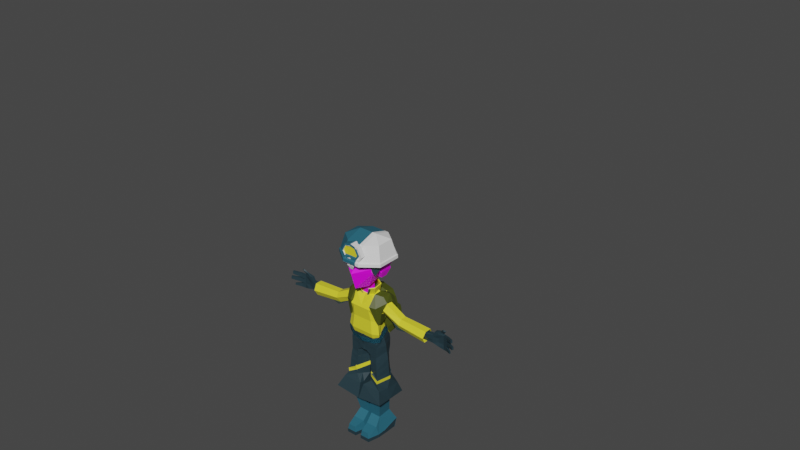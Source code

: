 # Source: MC.blend  (saved by Blender 2.83.18; exported with 4.5.12 LTS)
import bpy
from mathutils import Matrix  # noqa: F401  (used for matrix-valued properties, if any)

bpy.ops.wm.read_factory_settings(use_empty=True)
scene = bpy.context.scene
scene.name = 'Scene'

# ---- collections
col_collection = bpy.data.collections.new('Collection'); scene.collection.children.link(col_collection)

# ---- images (referenced by path relative to the original .blend; pixels are not part of the script)
import os
ASSET_DIR = os.environ.get("B2B_ASSET_DIR", "")  # directory of the original .blend (textures are referenced by path, not embedded)
HERE = os.path.dirname(os.path.abspath(__file__))  # packed textures are extracted next to this script under _unpacked/

def load_image(name, relpath, width, height, colorspace="sRGB"):
    """Load a texture the original file referenced (path relative to the .blend, or extracted next to this script)."""
    p = next((c for c in (os.path.join(HERE, relpath), os.path.join(ASSET_DIR, relpath)) if relpath and os.path.exists(c)), "")
    if p:
        img = bpy.data.images.load(p, check_existing=True)
        img.name = name
    else:  # same state as the original file: an image datablock whose file is absent (Cycles renders it pink)
        img = bpy.data.images.new(name, width, height)
        img.source = "FILE"
        img.filepath = "//" + (relpath or name)
    img.colorspace_settings.name = colorspace
    return img
img_textura_001 = load_image('textura.001', 'texturaCara.png', 1024, 1024, 'sRGB')

# ---- materials (node trees are filled in below, after node groups)
mat_azul = bpy.data.materials.new('azul')
mat_azul.use_transparent_shadow = False
mat_amarillo = bpy.data.materials.new('amarillo')
mat_amarillo.use_transparent_shadow = False
mat_azulverde = bpy.data.materials.new('azulVerde')
mat_azulverde.use_transparent_shadow = False
mat_piel = bpy.data.materials.new('piel')
mat_piel.use_transparent_shadow = False
mat_verde = bpy.data.materials.new('verde')
mat_verde.use_transparent_shadow = False

# ---- material node trees
mat_azul.use_nodes = True; mat_azul.node_tree.nodes.clear()
_N = mat_azul.node_tree.nodes; _L = mat_azul.node_tree.links
n0 = _N.new('ShaderNodeBsdfPrincipled'); n0.name = 'Principled BSDF'; n0.location = (10, 300)
n0.distribution = 'GGX'
n0.subsurface_method = 'BURLEY'
n0.inputs[0].default_value = (0.01755, 0.04017, 0.05141, 1.0)
n0.inputs[3].default_value = 1.45
n0.inputs[27].default_value = (0.0, 0.0, 0.0, 1.0)
n0.inputs[28].default_value = 1.0
n1 = _N.new('ShaderNodeOutputMaterial'); n1.name = 'Material Output'; n1.location = (300, 300)
_L.new(n0.outputs[0], n1.inputs[0])
n1.is_active_output = True
mat_amarillo.use_nodes = True; mat_amarillo.node_tree.nodes.clear()
_N = mat_amarillo.node_tree.nodes; _L = mat_amarillo.node_tree.links
n0 = _N.new('ShaderNodeBsdfPrincipled'); n0.name = 'Principled BSDF'; n0.location = (10, 300)
n0.distribution = 'GGX'
n0.subsurface_method = 'BURLEY'
n0.inputs[0].default_value = (0.8, 0.7375, 0.03243, 1.0)
n0.inputs[3].default_value = 1.45
n0.inputs[27].default_value = (0.0, 0.0, 0.0, 1.0)
n0.inputs[28].default_value = 1.0
n1 = _N.new('ShaderNodeOutputMaterial'); n1.name = 'Material Output'; n1.location = (300, 300)
_L.new(n0.outputs[0], n1.inputs[0])
n1.is_active_output = True
mat_azulverde.use_nodes = True; mat_azulverde.node_tree.nodes.clear()
_N = mat_azulverde.node_tree.nodes; _L = mat_azulverde.node_tree.links
n0 = _N.new('ShaderNodeBsdfPrincipled'); n0.name = 'Principled BSDF'; n0.location = (10, 300)
n0.distribution = 'GGX'
n0.subsurface_method = 'BURLEY'
n0.inputs[0].default_value = (0.02106, 0.1296, 0.1878, 1.0)
n0.inputs[3].default_value = 1.45
n0.inputs[27].default_value = (0.0, 0.0, 0.0, 1.0)
n0.inputs[28].default_value = 1.0
n1 = _N.new('ShaderNodeOutputMaterial'); n1.name = 'Material Output'; n1.location = (300, 300)
_L.new(n0.outputs[0], n1.inputs[0])
n1.is_active_output = True
mat_piel.use_nodes = True; mat_piel.node_tree.nodes.clear()
_N = mat_piel.node_tree.nodes; _L = mat_piel.node_tree.links
n0 = _N.new('ShaderNodeOutputMaterial'); n0.name = 'Material Output'; n0.location = (73, 420)
n1 = _N.new('ShaderNodeBsdfPrincipled'); n1.name = 'Principled BSDF'; n1.location = (-217, 420)
n1.distribution = 'GGX'
n1.subsurface_method = 'BURLEY'
n1.inputs[3].default_value = 1.45
n1.inputs[27].default_value = (0.0, 0.0, 0.0, 1.0)
n1.inputs[28].default_value = 1.0
n2 = _N.new('ShaderNodeTexImage'); n2.name = 'Image Texture'; n2.location = (-593, 354)
n2.image = img_textura_001
_L.new(n1.outputs[0], n0.inputs[0])
_L.new(n2.outputs[0], n1.inputs[0])
n0.is_active_output = True
mat_verde.use_nodes = True; mat_verde.node_tree.nodes.clear()
_N = mat_verde.node_tree.nodes; _L = mat_verde.node_tree.links
n0 = _N.new('ShaderNodeBsdfPrincipled'); n0.name = 'Principled BSDF'; n0.location = (10, 300)
n0.distribution = 'GGX'
n0.subsurface_method = 'BURLEY'
n0.inputs[0].default_value = (0.06679, 0.08115, 0.006576, 1.0)
n0.inputs[3].default_value = 1.45
n0.inputs[27].default_value = (0.0, 0.0, 0.0, 1.0)
n0.inputs[28].default_value = 1.0
n1 = _N.new('ShaderNodeOutputMaterial'); n1.name = 'Material Output'; n1.location = (300, 300)
_L.new(n0.outputs[0], n1.inputs[0])
n1.is_active_output = True

# ---- world
world_world = bpy.data.worlds.new('World'); scene.world = world_world
world_world.use_nodes = True; world_world.node_tree.nodes.clear()
_N = world_world.node_tree.nodes; _L = world_world.node_tree.links
n0 = _N.new('ShaderNodeOutputWorld'); n0.name = 'World Output'; n0.location = (300, 300)
n1 = _N.new('ShaderNodeBackground'); n1.name = 'Background'; n1.location = (10, 300)
n1.inputs[0].default_value = (0.05088, 0.05088, 0.05088, 1.0)
_L.new(n1.outputs[0], n0.inputs[0])
n0.is_active_output = True
world_world.color = (0.05088, 0.05088, 0.05088)
world_world.use_sun_shadow = False
world_world.sun_shadow_jitter_overblur = 0.0

# ---- meshes
me_cube_001 = bpy.data.meshes.new('Cube.001')
me_cube_001.from_pydata([(-0.002573, 0.117, 0.08701), (-0.003047, -0.007637, 0.0524), (-0.003183, -0.000736, 0.02504), (-0.1125, 0.117, 0.08701), (-0.1131, 0.09296, 0.02504), (-0.113, -0.007637, 0.0524), (-0.1131, -0.007637, 0.02504), (-0.0919, -0.1512, 0.02504), (-0.02439, -0.1512, 0.02504), (-0.005235, -0.06736, 0.02504), (-0.01307, -0.02843, 0.1625), (-0.0863, -0.02843, 0.1625), (-0.01305, 0.07387, 0.1702), (-0.08628, 0.07387, 0.1702), (-0.02494, -0.05538, 0.2873), (-0.1121, -0.05538, 0.2873), (-0.02494, 0.04702, 0.2811), (-0.1121, 0.04702, 0.2811), (-0.01528, -0.07873, 0.1095), (-0.09922, -0.07873, 0.1095), (-0.02426, -0.1512, 0.05241), (-0.09177, -0.1512, 0.05241), (-0.03075, -0.1495, 0.09146), (-0.08431, -0.1495, 0.09146), (-0.1111, -0.06736, 0.02504), (-0.005133, -0.06736, 0.04932), (-0.111, -0.06736, 0.04932), (-0.02206, -0.1517, 0.02504), (-0.02193, -0.1517, 0.05241), (-0.002908, -0.06789, 0.02504), (-0.002805, -0.06789, 0.04932), (-0.002849, -0.06744, 0.02503), (-0.0007964, -0.0008133, 0.02503), (-0.002747, -0.06744, 0.04931), (-0.0006606, -0.007715, 0.05239), (-0.1155, -0.007799, 0.02504), (-0.09428, -0.1513, 0.02504), (-0.09415, -0.1513, 0.05241), (-0.1154, -0.007799, 0.0524), (-0.1134, -0.06752, 0.02504), (-0.1133, -0.06752, 0.04932), (-0.02439, -0.1536, 0.05241), (-0.09203, -0.1536, 0.02504), (-0.0919, -0.1536, 0.05241), (-0.02206, -0.1541, 0.05241), (0.0, 0.117, 0.08701), (-0.1155, 0.0928, 0.02504), (-0.02219, -0.1541, 0.02504), (-0.09441, -0.1537, 0.02504), (-0.003183, 0.09296, 0.02504), (-0.0007952, 0.09296, 0.02504), (-0.1149, 0.1168, 0.08701), (-0.02452, -0.1536, 0.02504), (-0.09428, -0.1537, 0.05241), (-0.003233, 0.09519, 0.02418), (-0.1132, 0.09519, 0.02418), (-0.002623, 0.1192, 0.08615), (-0.1125, 0.1192, 0.08615), (0.0, 0.1192, 0.08615), (-0.0008457, 0.09519, 0.02418), (-0.1149, 0.119, 0.08615), (-0.1155, 0.09503, 0.02418), (-0.001325, -0.144, 0.3461), (-0.1875, -0.144, 0.3646), (-0.007574, 0.1202, 0.3354), (-0.1636, 0.1202, 0.3354), (-0.1515, -0.1068, 0.4416), (-0.01345, 0.08555, 0.4175), (-0.03597, 0.06161, 0.483), (-0.02491, 0.06326, 0.6765), (-0.01402, -0.005051, 0.4734), (-0.06438, -0.08085, 0.4819), (-0.05333, -0.07644, 0.6564), (-0.1231, -0.09367, 0.4824), (-0.1027, -0.07691, 0.6699), (-0.1457, 0.01101, 0.4842), (-0.1291, 0.002756, 0.6946), (-0.1044, 0.06964, 0.4869), (-0.09338, 0.07743, 0.6971), (-0.0332, 0.05625, 0.5331), (-0.03044, 0.05419, 0.5858), (-0.02768, 0.05411, 0.6421), (-0.01503, -0.01124, 0.6306), (-0.008488, -0.009178, 0.579), (-0.01125, -0.007115, 0.5262), (-0.05609, -0.07758, 0.6288), (-0.05886, -0.07841, 0.5787), (-0.06162, -0.07671, 0.5277), (-0.1078, -0.08122, 0.6317), (-0.1129, -0.08516, 0.5792), (-0.118, -0.08641, 0.528), (-0.1375, 0.004819, 0.6425), (-0.1402, 0.006882, 0.5897), (-0.143, 0.008946, 0.537), (-0.09615, 0.06279, 0.6459), (-0.09891, 0.06222, 0.5897), (-0.1017, 0.06428, 0.537), (-0.1557, -0.02273, 0.4255), (-0.1515, 0.08555, 0.4175), (-0.01345, -0.1068, 0.4416), (-0.01129, -0.02273, 0.4277), (-0.004208, -0.02215, 0.3412), (-0.1769, -0.02647, 0.3516), (-0.02406, 0.06748, 0.7253), (-0.1027, -0.07715, 0.6985), (-0.1291, -0.004544, 0.7499), (-0.09338, 0.07903, 0.7561), (-0.01674, 0.07131, 0.728), (-0.05333, -0.07931, 0.7589), (-0.1027, -0.0774, 0.7712), (-0.1173, -0.01468, 0.8152), (-0.09338, 0.05838, 0.8436), (-0.02515, -0.08077, 0.7678), (-0.03811, 0.02371, 0.8631), (-0.02933, -0.07917, 0.8328), (-0.05643, -0.07537, 0.8327), (-0.09487, -0.07367, 0.8329), (-0.1062, -0.02596, 0.8483), (-0.08761, 0.02887, 0.8631), (-2.277e-35, 0.07046, 0.7343), (-6.743e-18, -0.08173, 0.8327), (-2.398e-34, 0.01938, 0.8631), (-0.02, -0.08099, 0.7043), (-0.1112, -0.0206, 0.8276), (-0.0902, 0.04203, 0.8548), (-0.05504, -0.07737, 0.7859), (-0.09839, -0.07479, 0.7914), (2.234e-19, -0.08362, 0.7045), (-0.01227, -0.0133, 0.659), (-0.05333, -0.07802, 0.6812), (-0.01227, -0.01704, 0.6856), (-0.01253, -0.0708, 0.4356), (-0.04281, -0.04839, 0.4783), (-0.04005, -0.04691, 0.527), (-0.03729, -0.04876, 0.5788), (-0.03851, -0.04917, 0.6296), (-0.1224, -0.01066, 0.7898), (-0.09338, 0.06786, 0.8067), (-0.1027, -0.07709, 0.7399), (-0.02154, -0.08079, 0.7172), (-0.03574, -0.04951, 0.6575), (-0.03574, -0.0517, 0.6831), (-0.05333, -0.07777, 0.7263), (-0.01669, -0.05348, 0.704), (2.756e-19, -0.08392, 0.76), (-0.02269, -0.08054, 0.7356), (3.948e-19, -0.08065, 0.7429), (-0.02499, 0.02828, 0.4782), (-0.02223, 0.02457, 0.5296), (-0.01946, 0.0225, 0.5824), (-0.02135, 0.02144, 0.6365), (-0.01237, 0.03141, 0.4226), (-0.01859, 0.02498, 0.6647), (-0.01844, 0.02555, 0.7098), (-0.01227, -0.01791, 0.6988), (1.432e-19, -0.04015, 0.7101), (4.649e-20, -0.01328, 0.713), (-0.01849, 0.02536, 0.6917), (0.0, 0.02373, 0.7139), (-4.364e-34, 0.05926, 0.8327), (-0.08611, 0.04814, 0.8795), (-0.1024, 0.01839, 0.8732), (-0.1245, -0.0699, 0.8388), (-0.08744, -0.08358, 0.8219), (-0.09232, 0.05948, 0.8414), (-0.1024, 0.027, 0.8334), (-0.125, -0.06038, 0.7993), (-0.08754, -0.07497, 0.7821), (0.0009726, -0.1018, 0.8194), (0.0009726, -0.09325, 0.7796), (0.0002674, 0.05269, 0.8811), (0.0002674, 0.06265, 0.8442), (-0.08869, 0.05195, 0.8808), (-0.107, 0.01982, 0.8737), (-0.129, -0.07139, 0.8385), (-0.08905, -0.08797, 0.8209), (-0.09519, 0.0631, 0.8427), (-0.107, 0.02839, 0.8339), (-0.129, -0.06282, 0.7988), (-0.08905, -0.0794, 0.7812), (0.0, -0.1064, 0.8184), (0.0, -0.09782, 0.7786), (0.0, 0.05727, 0.8824), (0.0, 0.06723, 0.8455), (-0.1144, -0.08373, 0.4849), (-0.07622, -0.07758, 0.5435), (-0.1203, -0.08215, 0.5106), (-0.1381, 0.008787, 0.5127), (-0.1347, 0.008729, 0.4869), (-0.1024, 0.05686, 0.5125), (-0.09782, 0.05739, 0.4868), (-0.04298, 0.05252, 0.5469), (-0.03708, 0.05055, 0.5212), (-0.02081, -0.009478, 0.5695), (-0.01985, -0.01034, 0.5436), (-0.0697, -0.06994, 0.5162), (-0.1233, -0.09474, 0.4826), (-0.06845, -0.08959, 0.543), (-0.1267, -0.09474, 0.5084), (-0.1519, 0.01173, 0.5108), (-0.1485, 0.01173, 0.485), (-0.1076, 0.07018, 0.5118), (-0.1042, 0.07018, 0.486), (-0.03297, 0.06273, 0.5476), (-0.02957, 0.06273, 0.5219), (-0.006689, -0.01175, 0.5703), (-0.005809, -0.01303, 0.5444), (-0.06257, -0.08234, 0.5156)], [(100, 101)], [(0, 3, 13, 12), (2, 49, 50, 32), (25, 9, 31, 33), (5, 3, 51, 38), (10, 12, 16, 14), (3, 5, 11, 13), (1, 0, 12, 10), (16, 17, 65, 64), (13, 11, 15, 17), (11, 10, 14, 15), (12, 13, 17, 16), (19, 26, 21, 23), (1, 10, 18, 25), (10, 11, 19, 18), (11, 5, 26, 19), (21, 20, 22, 23), (18, 19, 23, 22), (25, 18, 22, 20), (4, 49, 2, 6), (25, 20, 28, 30), (20, 21, 43, 41), (4, 6, 35, 46), (6, 24, 39, 35), (24, 6, 2, 9, 8, 7), (29, 30, 28, 27), (27, 28, 44, 47), (9, 25, 30, 29), (8, 9, 29, 27), (34, 33, 31, 32), (2, 1, 34, 32), (9, 2, 32, 31), (1, 25, 33, 34), (32, 50, 45, 34), (0, 1, 34, 45), (46, 35, 38, 51), (35, 39, 40, 38), (36, 37, 40, 39), (26, 5, 38, 40), (21, 26, 40, 37), (28, 20, 41, 44), (24, 7, 36, 39), (7, 8, 52, 42), (21, 37, 53, 43), (37, 36, 48, 53), (36, 7, 42, 48), (8, 27, 47, 52), (51, 3, 57, 60), (49, 4, 55, 54), (45, 50, 59, 58), (42, 52, 41, 43), (41, 52, 47, 44), (42, 43, 53, 48), (55, 57, 56, 54), (54, 56, 58, 59), (57, 55, 61, 60), (46, 51, 60, 61), (50, 49, 54, 59), (3, 0, 56, 57), (4, 46, 61, 55), (0, 45, 58, 56), (14, 16, 64, 62), (15, 14, 62, 63), (63, 62, 99, 66), (64, 65, 98, 67), (150, 152, 128, 82), (135, 140, 72, 85), (85, 72, 74, 88), (88, 74, 76, 91), (78, 76, 105, 106), (91, 76, 78, 94), (94, 78, 69, 81), (73, 75, 97, 66), (77, 96, 79, 68), (96, 95, 80, 79), (95, 94, 81, 80), (75, 93, 96, 77), (93, 92, 95, 96), (92, 91, 94, 95), (73, 90, 93, 75), (90, 89, 92, 93), (89, 88, 91, 92), (71, 87, 90, 73), (87, 86, 89, 90), (86, 85, 88, 89), (132, 133, 87, 71), (133, 134, 86, 87), (134, 135, 85, 86), (147, 148, 84, 70), (148, 149, 83, 84), (149, 150, 82, 83), (17, 15, 63, 102, 65), (102, 63, 66, 97), (99, 62, 64, 67, 151, 100, 131), (98, 65, 102, 97), (71, 73, 66, 99), (75, 77, 98, 97), (77, 68, 67, 98), (147, 70, 100, 151), (132, 71, 99, 131), (74, 72, 129, 104), (69, 78, 106, 103), (76, 74, 104, 105), (141, 143, 122, 129), (137, 136, 110, 111), (138, 142, 108, 109), (80, 81, 150, 149), (136, 138, 109, 110), (124, 123, 117, 118), (126, 125, 115, 116), (113, 114, 120, 121), (123, 126, 116, 117), (125, 112, 114, 115), (144, 159, 121, 120), (79, 80, 149, 148), (139, 145, 108, 142), (114, 112, 144, 120), (110, 109, 126, 123), (109, 108, 125, 126), (111, 110, 123, 124), (108, 145, 112, 125), (141, 129, 72, 140), (130, 141, 140, 128), (122, 139, 142, 129), (105, 104, 138, 136), (103, 106, 137, 107), (68, 147, 151, 67), (104, 129, 142, 138), (106, 105, 136, 137), (130, 154, 143, 141), (70, 132, 131, 100), (83, 82, 135, 134), (84, 83, 134, 133), (70, 84, 133, 132), (82, 128, 140, 135), (127, 146, 145, 139, 122), (146, 144, 112, 145), (68, 79, 148, 147), (81, 69, 152, 150), (153, 158, 156, 154), (156, 155, 143, 154), (155, 127, 122, 143), (107, 119, 158, 153, 103), (158, 119, 159, 144, 146, 127, 155, 156), (103, 153, 157, 152, 69), (152, 157, 130, 128), (157, 153, 154, 130), (114, 113, 118, 117, 116, 115), (107, 137, 111, 159, 119), (111, 124, 118, 113, 121, 159), (162, 163, 167, 166), (161, 162, 166, 165), (160, 161, 165, 164), (167, 163, 168, 169), (160, 164, 171, 170), (174, 178, 179, 175), (173, 177, 178, 174), (172, 176, 177, 173), (179, 181, 180, 175), (172, 182, 183, 176), (161, 160, 172, 173), (162, 161, 173, 174), (163, 162, 174, 175), (164, 165, 177, 176), (165, 166, 178, 177), (166, 167, 179, 178), (169, 168, 180, 181), (167, 169, 181, 179), (168, 163, 175, 180), (170, 171, 183, 182), (160, 170, 182, 172), (171, 164, 176, 183), (186, 185, 195, 184), (186, 184, 188, 187), (187, 188, 190, 189), (189, 190, 192, 191), (191, 192, 194, 193), (193, 194, 195, 185), (198, 196, 207, 197), (198, 199, 200, 196), (199, 201, 202, 200), (201, 203, 204, 202), (203, 205, 206, 204), (205, 197, 207, 206), (186, 187, 199, 198), (187, 189, 201, 199), (190, 188, 200, 202), (189, 191, 203, 201), (192, 190, 202, 204), (191, 193, 205, 203), (194, 192, 204, 206), (195, 194, 206, 207), (185, 186, 198, 197), (184, 195, 207, 196), (188, 184, 196, 200), (193, 185, 197, 205)])
me_cube_001.polygons.foreach_set('material_index', [2, 0, 0, 2, 2, 2, 2, 0, 2, 2, 2, 2, 2, 2, 2, 2, 2, 2, 0, 2, 2, 0, 0, 0, 0, 0, 2, 0, 0, 0, 0, 2, 0, 2, 0, 0, 0, 2, 2, 2, 0, 0, 2, 0, 0, 0, 2, 0, 2, 0, 0, 0, 0, 2, 2, 2, 0, 2, 0, 2, 0, 0, 0, 0, 0, 0, 0, 0, 0, 0, 0, 0, 0, 0, 0, 0, 0, 0, 0, 0, 0, 0, 0, 0, 0, 0, 0, 0, 0, 0, 0, 0, 0, 0, 0, 0, 0, 0, 0, 0, 0, 0, 0, 0, 0, 0, 0, 0, 0, 0, 0, 0, 0, 0, 0, 0, 0, 0, 0, 0, 0, 0, 0, 0, 0, 0, 0, 0, 0, 0, 0, 0, 0, 0, 0, 0, 0, 0, 0, 0, 0, 0, 0, 0, 0, 0, 0, 0, 0, 2, 2, 2, 2, 2, 2, 2, 2, 2, 2, 0, 0, 0, 0, 0, 0, 2, 0, 0, 2, 0, 0, 0, 0, 0, 0, 0, 1, 1, 1, 1, 1, 1, 1, 0, 0, 0, 0, 0, 0, 0, 1, 0, 0, 0, 1])
_uv = me_cube_001.uv_layers.new(name='UVMap')
_uv.uv.foreach_set('vector', [0.625, 0.5, 0.625, 0.25, 0.625, 0.25, 0.625, 0.5, 0.0, 0.0, 0.375, 0.5, 0.375, 0.5, 0.0, 0.0, 0.625, 0.75, 0.0, 0.0, 0.0, 0.0, 0.625, 0.75, 0.625, 0.0, 0.625, 0.25, 0.625, 0.25, 0.625, 0.0, 0.625, 0.75, 0.625, 0.5, 0.625, 0.5, 0.625, 0.75, 0.625, 0.25, 0.625, 0.0, 0.625, 0.0, 0.625, 0.25, 0.625, 0.75, 0.625, 0.5, 0.625, 0.5, 0.625, 0.75, 0.625, 0.5, 0.625, 0.25, 0.625, 0.25, 0.625, 0.5, 0.625, 0.25, 0.625, 0.0, 0.625, 0.0, 0.625, 0.25, 0.875, 0.75, 0.625, 0.75, 0.625, 0.75, 0.875, 0.75, 0.625, 0.5, 0.625, 0.25, 0.625, 0.25, 0.625, 0.5, 0.625, 0.0, 0.625, 0.0, 0.625, 0.0, 0.625, 0.0, 0.625, 0.75, 0.625, 0.75, 0.625, 0.75, 0.625, 0.75, 0.625, 0.75, 0.875, 0.75, 0.875, 0.75, 0.625, 0.75, 0.625, 0.0, 0.625, 0.0, 0.625, 0.0, 0.625, 0.0, 0.875, 0.75, 0.625, 0.75, 0.625, 0.75, 0.875, 0.75, 0.625, 0.75, 0.875, 0.75, 0.875, 0.75, 0.625, 0.75, 0.625, 0.75, 0.625, 0.75, 0.625, 0.75, 0.625, 0.75, 0.375, 0.25, 0.375, 0.5, 0.0, 0.0, 0.0, 0.0, 0.625, 0.75, 0.625, 0.75, 0.625, 0.75, 0.625, 0.75, 0.625, 0.75, 0.875, 0.75, 0.875, 0.75, 0.625, 0.75, 0.375, 0.25, 0.0, 0.0, 0.0, 0.0, 0.375, 0.25, 0.0, 0.0, 0.0, 0.0, 0.0, 0.0, 0.0, 0.0, 0.0, 0.0, 0.0, 0.0, 0.0, 0.0, 0.0, 0.0, 0.0, 0.0, 0.0, 0.0, 0.0, 0.0, 0.625, 0.75, 0.625, 0.75, 0.0, 0.0, 0.0, 0.0, 0.625, 0.75, 0.625, 0.75, 0.0, 0.0, 0.0, 0.0, 0.625, 0.75, 0.625, 0.75, 0.0, 0.0, 0.0, 0.0, 0.0, 0.0, 0.0, 0.0, 0.0, 0.0, 0.625, 0.75, 0.625, 0.75, 0.0, 0.0, 0.0, 0.0, 0.0, 0.0, 0.625, 0.75, 0.625, 0.75, 0.0, 0.0, 0.0, 0.0, 0.0, 0.0, 0.0, 0.0, 0.0, 0.0, 0.625, 0.75, 0.625, 0.75, 0.625, 0.75, 0.625, 0.75, 0.0, 0.0, 0.375, 0.5, 0.625, 0.5, 0.625, 0.75, 0.625, 0.5, 0.625, 0.75, 0.625, 0.75, 0.625, 0.5, 0.375, 0.25, 0.0, 0.0, 0.625, 0.0, 0.625, 0.25, 0.0, 0.0, 0.0, 0.0, 0.625, 0.0, 0.625, 0.0, 0.0, 0.0, 0.625, 0.0, 0.625, 0.0, 0.0, 0.0, 0.625, 0.0, 0.625, 0.0, 0.625, 0.0, 0.625, 0.0, 0.625, 0.0, 0.625, 0.0, 0.625, 0.0, 0.625, 0.0, 0.625, 0.75, 0.625, 0.75, 0.625, 0.75, 0.625, 0.75, 0.0, 0.0, 0.0, 0.0, 0.0, 0.0, 0.0, 0.0, 0.0, 0.0, 0.0, 0.0, 0.0, 0.0, 0.0, 0.0, 0.625, 0.0, 0.625, 0.0, 0.625, 0.0, 0.625, 0.0, 0.625, 0.0, 0.0, 0.0, 0.0, 0.0, 0.625, 0.0, 0.0, 0.0, 0.0, 0.0, 0.0, 0.0, 0.0, 0.0, 0.0, 0.0, 0.0, 0.0, 0.0, 0.0, 0.0, 0.0, 0.625, 0.25, 0.625, 0.25, 0.625, 0.25, 0.625, 0.25, 0.375, 0.5, 0.375, 0.25, 0.375, 0.25, 0.375, 0.5, 0.625, 0.5, 0.375, 0.5, 0.375, 0.5, 0.625, 0.5, 0.0, 0.0, 0.0, 0.0, 0.625, 0.75, 0.625, 0.0, 0.625, 0.75, 0.0, 0.0, 0.0, 0.0, 0.625, 0.75, 0.0, 0.0, 0.625, 0.0, 0.625, 0.0, 0.0, 0.0, 0.375, 0.25, 0.625, 0.25, 0.625, 0.5, 0.375, 0.5, 0.375, 0.5, 0.625, 0.5, 0.625, 0.5, 0.375, 0.5, 0.625, 0.25, 0.375, 0.25, 0.375, 0.25, 0.625, 0.25, 0.375, 0.25, 0.625, 0.25, 0.625, 0.25, 0.375, 0.25, 0.375, 0.5, 0.375, 0.5, 0.375, 0.5, 0.375, 0.5, 0.625, 0.25, 0.625, 0.5, 0.625, 0.5, 0.625, 0.25, 0.375, 0.25, 0.375, 0.25, 0.375, 0.25, 0.375, 0.25, 0.625, 0.5, 0.625, 0.5, 0.625, 0.5, 0.625, 0.5, 0.625, 0.75, 0.625, 0.5, 0.625, 0.5, 0.625, 0.75, 0.875, 0.75, 0.625, 0.75, 0.625, 0.75, 0.875, 0.75, 0.875, 0.75, 0.625, 0.75, 0.625, 0.75, 0.875, 0.75, 0.625, 0.5, 0.625, 0.25, 0.625, 0.25, 0.625, 0.5, 0.9167, 0.875, 0.9167, 1.0, 0.8333, 1.0, 0.8333, 0.875, 0.738, 0.875, 0.738, 1.0, 0.6667, 1.0, 0.6667, 0.875, 0.6667, 0.875, 0.6667, 1.0, 0.5, 1.0, 0.5, 0.875, 0.5, 0.875, 0.5, 1.0, 0.3333, 1.0, 0.3333, 0.875, 0.1667, 1.0, 0.3333, 1.0, 0.3333, 1.0, 0.1667, 1.0, 0.3333, 0.875, 0.3333, 1.0, 0.1667, 1.0, 0.1667, 0.875, 0.1667, 0.875, 0.1667, 1.0, -8.941e-08, 1.0, -8.941e-08, 0.875, 0.5, 0.5, 0.3333, 0.5, 0.0, 0.0, 0.875, 0.75, 0.1667, 0.5, 0.1667, 0.625, -8.941e-08, 0.625, -8.941e-08, 0.5, 0.1667, 0.625, 0.1667, 0.75, -8.941e-08, 0.75, -8.941e-08, 0.625, 0.1667, 0.75, 0.1667, 0.875, -8.941e-08, 0.875, -8.941e-08, 0.75, 0.3333, 0.5, 0.3333, 0.625, 0.1667, 0.625, 0.1667, 0.5, 0.3333, 0.625, 0.3333, 0.75, 0.1667, 0.75, 0.1667, 0.625, 0.3333, 0.75, 0.3333, 0.875, 0.1667, 0.875, 0.1667, 0.75, 0.5, 0.5, 0.5, 0.625, 0.3333, 0.625, 0.3333, 0.5, 0.5, 0.625, 0.5, 0.75, 0.3333, 0.75, 0.3333, 0.625, 0.5, 0.75, 0.5, 0.875, 0.3333, 0.875, 0.3333, 0.75, 0.6667, 0.5, 0.6667, 0.625, 0.5, 0.625, 0.5, 0.5, 0.6667, 0.625, 0.6667, 0.75, 0.5, 0.75, 0.5, 0.625, 0.6667, 0.75, 0.6667, 0.875, 0.5, 0.875, 0.5, 0.75, 0.738, 0.5, 0.738, 0.625, 0.6667, 0.625, 0.6667, 0.5, 0.738, 0.625, 0.738, 0.75, 0.6667, 0.75, 0.6667, 0.625, 0.738, 0.75, 0.738, 0.875, 0.6667, 0.875, 0.6667, 0.75, 0.9167, 0.5, 0.9167, 0.625, 0.8333, 0.625, 0.8333, 0.5, 0.9167, 0.625, 0.9167, 0.75, 0.8333, 0.75, 0.8333, 0.625, 0.9167, 0.75, 0.9167, 0.875, 0.8333, 0.875, 0.8333, 0.75, 0.625, 0.25, 0.875, 0.75, 0.875, 0.75, 0.0, 0.0, 0.625, 0.25, 0.0, 0.0, 0.875, 0.75, 0.875, 0.75, 0.0, 0.0, 0.625, 0.75, 0.625, 0.75, 0.625, 0.5, 0.625, 0.5, 0.3125, 0.25, 0.0, 0.0, 0.3574, 0.4288, 0.625, 0.25, 0.625, 0.25, 0.0, 0.0, 0.0, 0.0, 0.6667, 0.5, 0.5, 0.5, 0.875, 0.75, 0.625, 0.75, 0.3333, 0.5, 0.1667, 0.5, 0.625, 0.25, 0.0, 0.0, 0.1667, 0.5, -8.941e-08, 0.5, 0.625, 0.5, 0.625, 0.25, 0.9167, 0.5, 0.8333, 0.5, 0.0, 0.0, 0.3125, 0.25, 0.738, 0.5, 0.6667, 0.5, 0.625, 0.75, 0.3574, 0.4288, 0.5, 1.0, 0.6667, 1.0, 0.6667, 1.0, 0.5, 1.0, -8.941e-08, 1.0, 0.1667, 1.0, 0.1667, 1.0, -8.941e-08, 1.0, 0.3333, 1.0, 0.5, 1.0, 0.5, 1.0, 0.3333, 1.0, 0.3812, 0.5718, 0.3569, 0.4282, 0.0, 0.0, 0.6667, 1.0, 0.1667, 1.0, 0.3333, 1.0, 0.3333, 1.0, 0.1667, 1.0, 0.5, 1.0, 0.6667, 1.0, 0.6667, 1.0, 0.5, 1.0, 1.0, 0.75, 1.0, 0.875, 0.9167, 0.875, 0.9167, 0.75, 0.3333, 1.0, 0.5, 1.0, 0.5, 1.0, 0.3333, 1.0, 0.1667, 1.0, 0.3333, 1.0, 0.3333, 1.0, 0.1667, 1.0, 0.5, 1.0, 0.6667, 1.0, 0.6667, 1.0, 0.5, 1.0, 0.0, 0.0, 0.0, 0.0, 0.0, 0.0, 0.0, 0.0, 0.3333, 1.0, 0.5, 1.0, 0.5, 1.0, 0.3333, 1.0, 0.0, 0.0, 0.0, 0.0, 0.0, 0.0, 0.0, 0.0, 0.0, 0.0, 0.0, 0.0, 0.0, 0.0, 0.0, 0.0, 1.0, 0.625, 1.0, 0.75, 0.9167, 0.75, 0.9167, 0.625, 0.0, 0.0, 0.0, 0.0, 0.6667, 1.0, 0.6667, 1.0, 0.0, 0.0, 0.0, 0.0, 0.0, 0.0, 0.0, 0.0, 0.3333, 1.0, 0.5, 1.0, 0.5, 1.0, 0.3333, 1.0, 0.5, 1.0, 0.6667, 1.0, 0.6667, 1.0, 0.5, 1.0, 0.1667, 1.0, 0.3333, 1.0, 0.3333, 1.0, 0.1667, 1.0, 0.6667, 1.0, 0.0, 0.0, 0.0, 0.0, 0.6667, 1.0, 0.3812, 0.5718, 0.6667, 1.0, 0.6667, 1.0, 0.738, 1.0, 0.0, 0.0, 0.3812, 0.5718, 0.738, 1.0, 0.8333, 1.0, 0.0, 0.0, 0.0, 0.0, 0.6667, 1.0, 0.6667, 1.0, 0.3333, 1.0, 0.5, 1.0, 0.5, 1.0, 0.3333, 1.0, -8.941e-08, 1.0, 0.1667, 1.0, 0.1667, 1.0, -8.941e-08, 1.0, 1.0, 0.5, 0.9167, 0.5, 0.3125, 0.25, 0.625, 0.5, 0.5, 1.0, 0.6667, 1.0, 0.6667, 1.0, 0.5, 1.0, 0.1667, 1.0, 0.3333, 1.0, 0.3333, 1.0, 0.1667, 1.0, 0.0, 0.0, 0.8333, 1.0, 0.3569, 0.4282, 0.3812, 0.5718, 0.8333, 0.5, 0.738, 0.5, 0.3574, 0.4288, 0.0, 0.0, 0.8333, 0.75, 0.8333, 0.875, 0.738, 0.875, 0.738, 0.75, 0.8333, 0.625, 0.8333, 0.75, 0.738, 0.75, 0.738, 0.625, 0.8333, 0.5, 0.8333, 0.625, 0.738, 0.625, 0.738, 0.5, 0.8333, 0.875, 0.8333, 1.0, 0.738, 1.0, 0.738, 0.875, 0.0, 0.0, 0.0, 0.0, 0.0, 0.0, 0.0, 0.0, 0.0, 0.0, 0.0, 0.0, 0.0, 0.0, 0.0, 0.0, 0.0, 0.0, 1.0, 0.5, 1.0, 0.625, 0.9167, 0.625, 0.9167, 0.5, 1.0, 0.875, 1.0, 1.0, 0.9167, 1.0, 0.9167, 0.875, 0.0, 0.0, 0.0, 0.0, 0.0, 0.0, 0.8333, 1.0, 0.0, 0.0, 0.0, 0.0, 0.3569, 0.4282, 0.8333, 1.0, 0.0, 0.0, 0.0, 0.0, 0.0, 0.0, 0.3569, 0.4282, -8.941e-08, 1.0, -8.941e-08, 1.0, 0.0, 0.0, 0.0, 0.0, -8.941e-08, 1.0, 0.0, 0.0, -8.941e-08, 1.0, 0.0, 0.0, 0.0, 0.0, 0.0, 0.0, 0.0, 0.0, 0.0, 0.0, 0.0, 0.0, -8.941e-08, 1.0, 0.0, 0.0, 0.0, 0.0, 0.9167, 1.0, 1.0, 1.0, 0.9167, 1.0, 0.0, 0.0, 0.0, 0.0, 0.8333, 1.0, 0.0, 0.0, 0.0, 0.0, 0.8333, 1.0, 0.0, 0.0, 0.0, 0.0, -8.941e-08, 1.0, 0.1667, 1.0, 0.3333, 1.0, 0.5, 1.0, 0.0, 0.0, -8.941e-08, 1.0, 0.1667, 1.0, 0.1667, 1.0, 0.0, 0.0, -8.941e-08, 1.0, 0.1667, 1.0, 0.1667, 1.0, 0.1667, 1.0, -8.941e-08, 1.0, 0.0, 0.0, 0.0, 0.0, 0.0, 0.0, 0.0, 0.0, 0.0, 0.0, 0.0, 0.0, 0.0, 0.0, 0.0, 0.0, 0.0, 0.0, 0.0, 0.0, 0.0, 0.0, 0.0, 0.0, 0.0, 0.0, 0.0, 0.0, 0.0, 0.0, 0.0, 0.0, 0.0, 0.0, 0.0, 0.0, 0.0, 0.0, 0.0, 0.0, 0.0, 0.0, 0.0, 0.0, 0.0, 0.0, 0.0, 0.0, 0.0, 0.0, 0.0, 0.0, 0.0, 0.0, 0.0, 0.0, 0.0, 0.0, 0.0, 0.0, 0.0, 0.0, 0.0, 0.0, 0.0, 0.0, 0.0, 0.0, 0.0, 0.0, 0.0, 0.0, 0.0, 0.0, 0.0, 0.0, 0.0, 0.0, 0.0, 0.0, 0.0, 0.0, 0.0, 0.0, 0.0, 0.0, 0.0, 0.0, 0.0, 0.0, 0.0, 0.0, 0.0, 0.0, 0.0, 0.0, 0.0, 0.0, 0.0, 0.0, 0.0, 0.0, 0.0, 0.0, 0.0, 0.0, 0.0, 0.0, 0.0, 0.0, 0.0, 0.0, 0.0, 0.0, 0.0, 0.0, 0.0, 0.0, 0.0, 0.0, 0.0, 0.0, 0.0, 0.0, 0.0, 0.0, 0.0, 0.0, 0.0, 0.0, 0.0, 0.0, 0.0, 0.0, 0.0, 0.0, 0.0, 0.0, 0.0, 0.0, 0.0, 0.0, 0.0, 0.0, 0.0, 0.0, 0.0, 0.0, 0.0, 0.0, 0.0, 0.0, 0.0, 0.0, 0.0, 0.0, 0.0, 0.0, 0.0, 0.0, 0.0, 0.0, 0.0, 0.0, 0.0, 0.0, 0.0, 0.0, 0.0, 0.0, 0.0, 0.0, 0.0, 0.0, 0.0, 0.0, 0.0, 0.0, 0.0, 0.0, 0.0, 0.0, 0.0, 1.0, 1.0, 1.0, 1.0, 0.0, 0.0, 0.0, 1.0, 0.0, 1.0, 0.0, 0.0, 0.0, 0.0, 0.0, 1.0, 0.0, 1.0, 0.0, 0.0, 0.0, 0.0, 0.0, 1.0, 0.0, 1.0, 0.0, 0.0, 0.0, 0.0, 0.0, 1.0, 0.0, 1.0, 0.0, 0.0, 0.0, 0.0, 0.0, 1.0, 0.0, 1.0, 0.0, 0.0, 0.0, 0.0, 0.0, 1.0, 0.0, 1.0, 1.0, 0.0, 1.0, 0.0, 0.0, 0.0, 0.0, 1.0, 0.0, 1.0, 0.0, 0.0, 0.0, 0.0, 0.0, 1.0, 0.0, 1.0, 0.0, 0.0, 0.0, 0.0, 0.0, 1.0, 0.0, 1.0, 0.0, 0.0, 0.0, 0.0, 0.0, 1.0, 0.0, 1.0, 0.0, 0.0, 0.0, 0.0, 0.0, 1.0, 0.0, 1.0, 0.0, 0.0, 0.0, 0.0, 0.0, 0.0, 0.0, 0.0, 0.0, 0.0, 0.0, 0.0, 0.0, 0.0, 0.0, 0.0, 0.0, 1.0, 0.0, 1.0, 0.0, 1.0, 0.0, 1.0, 0.0, 0.0, 0.0, 0.0, 0.0, 0.0, 0.0, 0.0, 0.0, 1.0, 0.0, 1.0, 0.0, 1.0, 0.0, 1.0, 0.0, 0.0, 0.0, 0.0, 0.0, 0.0, 0.0, 0.0, 0.0, 1.0, 0.0, 1.0, 0.0, 1.0, 0.0, 1.0, 0.0, 1.0, 0.0, 1.0, 0.0, 1.0, 0.0, 1.0, 0.0, 0.0, 1.0, 0.0, 0.0, 0.0, 0.0, 0.0, 1.0, 1.0, 0.0, 1.0, 1.0, 1.0, 1.0, 1.0, 0.0, 1.0, 0.0, 1.0, 0.0, 1.0, 0.0, 1.0, 0.0, 0.0, 0.0, 0.0, 0.0, 0.0, 0.0, 0.0, 0.0])
me_cube_001.materials.append(mat_azul)
me_cube_001.materials.append(mat_amarillo)
me_cube_001.materials.append(mat_azulverde)
me_cube_001.use_remesh_preserve_volume = False
me_cube_001.use_remesh_preserve_attributes = False
me_cube_001.use_mirror_vertex_groups = False
me_cube_001.update()
me_cube_003 = bpy.data.meshes.new('Cube.003')
me_cube_003.from_pydata([(-0.4695, 0.04854, 0.96), (-0.2679, 0.04527, 0.9789), (-0.4645, 0.02432, 0.9183), (-0.254, 0.02268, 0.9423), (-0.4645, -0.02412, 0.9183), (-0.254, -0.02248, 0.9423), (-0.4695, -0.04834, 0.96), (-0.2679, -0.04507, 0.9789), (-0.4745, -0.02412, 1.002), (-0.2711, -0.02248, 1.013), (-0.4745, 0.02432, 1.002), (-0.2711, 0.02268, 1.013), (-0.1326, 0.04527, 1.041), (-0.1108, 0.02268, 1.014), (-0.1108, -0.02248, 1.014), (-0.1326, -0.04507, 1.041), (-0.1569, -0.02248, 1.076), (-0.1569, 0.02268, 1.076), (-0.1201, 0.04527, 1.076), (-0.1088, 0.02268, 1.043), (-0.1088, -0.02248, 1.043), (-0.1201, -0.04507, 1.076), (-0.1305, -0.02248, 1.11), (-0.1305, 0.02268, 1.11), (-0.0805, 0.04509, 1.085), (-0.07992, 0.02017, 1.052), (-0.08265, -0.02481, 1.055), (-0.08596, -0.04488, 1.091), (-0.08538, -0.01998, 1.125), (-0.08266, 0.025, 1.122), (-0.5999, 0.001507, 0.9087), (-0.5966, 0.001507, 1.012), (-0.6544, -0.02193, 0.9979), (-0.6005, 0.01772, 1.012), (-0.5178, -0.004397, 0.9296), (-0.5188, -0.004397, 0.9915), (-0.5178, 0.01772, 0.9296), (-0.5188, 0.01772, 0.9915), (-0.5988, 0.001507, 0.943), (-0.5977, 0.001507, 0.9773), (-0.6279, -0.007415, 0.9875), (-0.6027, 0.01772, 0.9434), (-0.518, 0.01772, 0.9738), (-0.5179, 0.01772, 0.9517), (-0.518, -0.004397, 0.9738), (-0.5179, -0.004397, 0.9517), (-0.6038, 0.01772, 0.9091), (-0.6266, -0.006941, 1.017), (-0.6533, -0.02153, 1.023), (-0.6338, 0.006641, 1.017), (-0.659, -0.008528, 1.023), (-0.6601, -0.008928, 0.9981), (-0.6351, 0.006168, 0.9878), (-0.6016, 0.01772, 0.9777), (-0.6808, -0.03645, 1.008), (-0.68, -0.03613, 1.029), (-0.6841, -0.0237, 1.029), (-0.685, -0.02402, 1.008), (-0.694, -0.04075, 0.9672), (-0.6932, -0.04043, 0.9871), (-0.6972, -0.02831, 0.9871), (-0.6981, -0.02862, 0.9672), (-0.6706, -0.0217, 0.9233), (-0.6679, -0.02994, 0.9233), (-0.6701, -0.02149, 0.9367), (-0.6673, -0.02972, 0.9367), (-0.5608, 0.01772, 0.9194), (-0.5593, 0.01772, 1.004), (-0.5608, -0.004397, 0.9194), (-0.5593, -0.004397, 1.004), (-0.5603, 0.002261, 0.9476), (-0.5598, 0.002261, 0.9758), (-0.5603, 0.02438, 0.9476), (-0.5598, 0.02438, 0.9758), (-0.6392, 0.00474, 0.9806), (-0.6682, -0.01178, 0.9838), (-0.6332, -0.009213, 0.9509), (-0.6636, -0.02498, 0.9591), (-0.6693, -0.01218, 0.9592), (-0.6405, 0.004269, 0.9512), (-0.6626, -0.02459, 0.9837), (-0.632, -0.008742, 0.9804), (-0.6515, -0.007746, 0.9185), (-0.6323, 0.00621, 0.9137), (-0.6311, 0.006647, 0.941), (-0.6506, -0.00742, 0.9389), (-0.6458, -0.01763, 0.9387), (-0.6243, -0.005538, 0.9408), (-0.6467, -0.01796, 0.9183), (-0.6255, -0.005975, 0.9134), (-0.5871, 0.001605, 1.017), (-0.5909, 0.01782, 1.016), (-0.5552, 0.01782, 1.016), (-0.5318, 0.01782, 1.019), (-0.5318, -0.004299, 1.019), (-0.5552, -0.004299, 1.016), (-0.5953, 0.004677, 1.027), (-0.5961, 0.01132, 1.028), (-0.5827, 0.008637, 1.033), (-0.5744, 0.006469, 1.038), (-0.5751, -0.002069, 1.035), (-0.5833, 9.94e-05, 1.03), (-0.6161, -0.005841, 1.049), (-0.6165, 0.001162, 1.052), (-0.6081, -0.0003308, 1.056), (-0.6015, -0.004311, 1.06), (-0.6027, -0.01286, 1.055), (-0.6093, -0.008883, 1.051), (-0.5884, -0.008389, 1.046), (-0.5964, -0.008207, 1.038), (-0.6081, 0.002209, 1.037), (-0.5952, 0.003742, 1.046), (-0.5873, -0.0002545, 1.05), (-0.6086, 0.008869, 1.04), (-0.4412, 0.02659, 0.952), (-0.4411, 0.01772, 0.9299), (-0.4411, -0.004397, 0.9299), (-0.442, 0.01772, 0.9907), (-0.442, -0.004396, 0.9907), (-0.4412, -0.01327, 0.952), (-0.4413, 0.02659, 0.9741), (-0.4413, -0.01327, 0.9741), (-0.3787, 0.02293, 0.9605), (-0.3743, 0.01569, 0.943), (-0.3743, -0.002365, 0.943), (-0.3869, 0.01569, 0.991), (-0.3869, -0.002365, 0.991), (-0.3787, -0.009606, 0.9605), (-0.3831, 0.02293, 0.978), (-0.3831, -0.009606, 0.978), (-0.04091, 0.04281, 1.087), (-0.04033, 0.01788, 1.054), (-0.04306, -0.0271, 1.056), (-0.04636, -0.04716, 1.093), (-0.04579, -0.02227, 1.127), (-0.04307, 0.02272, 1.124), (-0.2504, -0.04132, 0.9421), (-0.2504, 0.04444, 0.9421), (-0.3243, -0.01881, 0.9352), (-0.3243, 0.02192, 0.9352), (-0.1944, -0.01838, 0.9709), (-0.1944, 0.02149, 0.9709), (-0.2491, -0.04132, 0.9375), (-0.2491, 0.04444, 0.9375), (-0.3239, -0.01881, 0.9304), (-0.3239, 0.02192, 0.9304), (-0.1922, -0.01838, 0.9667), (-0.1922, 0.02149, 0.9667)], [], [(0, 1, 3, 2), (2, 3, 5, 4), (4, 5, 7, 6), (6, 7, 9, 8), (7, 5, 14, 15), (8, 9, 11, 10), (10, 11, 1, 0), (16, 15, 21, 22), (1, 11, 17, 12), (9, 7, 15, 16), (5, 3, 13, 14), (11, 9, 16, 17), (3, 1, 12, 13), (21, 20, 26, 27), (14, 13, 19, 20), (17, 16, 22, 23), (15, 14, 20, 21), (13, 12, 18, 19), (12, 17, 23, 18), (29, 28, 134, 135), (19, 18, 24, 25), (18, 23, 29, 24), (22, 21, 27, 28), (20, 19, 25, 26), (23, 22, 28, 29), (49, 52, 51, 50), (73, 67, 37, 42), (43, 42, 120, 114), (71, 69, 31, 39), (66, 36, 34, 68), (35, 37, 93, 94), (68, 70, 38, 30), (70, 71, 39, 38), (37, 35, 118, 117), (44, 45, 119, 121), (66, 72, 43, 36), (72, 73, 42, 43), (33, 53, 52, 49), (47, 49, 50, 48), (50, 51, 57, 56), (86, 85, 64, 65), (78, 77, 58, 61), (31, 33, 49, 47), (52, 40, 32, 51), (53, 39, 40, 52), (40, 47, 48, 32), (39, 31, 47, 40), (54, 55, 56, 57), (48, 50, 56, 55), (51, 32, 54, 57), (32, 48, 55, 54), (58, 59, 60, 61), (80, 75, 60, 59), (75, 78, 61, 60), (77, 80, 59, 58), (63, 65, 64, 62), (88, 86, 65, 63), (82, 88, 63, 62), (85, 82, 62, 64), (41, 53, 73, 72), (46, 41, 72, 66), (45, 44, 71, 70), (34, 45, 70, 68), (67, 33, 91, 92), (46, 66, 68, 30), (44, 35, 69, 71), (53, 33, 67, 73), (38, 39, 81, 76), (76, 81, 80, 77), (53, 41, 79, 74), (74, 79, 78, 75), (39, 53, 74, 81), (81, 74, 75, 80), (41, 38, 76, 79), (79, 76, 77, 78), (41, 46, 83, 84), (84, 83, 82, 85), (46, 30, 89, 83), (83, 89, 88, 82), (30, 38, 87, 89), (89, 87, 86, 88), (38, 41, 84, 87), (87, 84, 85, 86), (94, 93, 99, 100), (92, 91, 97, 98), (33, 31, 90, 91), (31, 69, 95, 90), (69, 35, 94, 95), (37, 67, 92, 93), (110, 109, 107, 102), (109, 108, 106, 107), (91, 90, 96, 97), (95, 94, 100, 101), (90, 95, 101, 96), (93, 92, 98, 99), (104, 103, 102, 107), (105, 104, 107, 106), (112, 111, 104, 105), (111, 113, 103, 104), (108, 112, 105, 106), (113, 110, 102, 103), (97, 96, 110, 113), (100, 99, 112, 108), (98, 97, 113, 111), (99, 98, 111, 112), (101, 100, 108, 109), (96, 101, 109, 110), (115, 114, 122, 123), (117, 118, 126, 125), (120, 117, 125, 128), (36, 43, 114, 115), (45, 34, 116, 119), (35, 44, 121, 118), (34, 36, 115, 116), (42, 37, 117, 120), (128, 125, 126, 129), (123, 122, 127, 124), (122, 128, 129, 127), (121, 119, 127, 129), (114, 120, 128, 122), (119, 116, 124, 127), (116, 115, 123, 124), (118, 121, 129, 126), (131, 130, 135, 134, 133, 132), (27, 26, 132, 133), (25, 24, 130, 131), (24, 29, 135, 130), (28, 27, 133, 134), (26, 25, 131, 132), (136, 137, 139, 138), (137, 136, 140, 141), (142, 144, 145, 143), (143, 147, 146, 142), (136, 138, 144, 142), (139, 137, 143, 145), (138, 139, 145, 144), (141, 140, 146, 147), (137, 141, 147, 143), (140, 136, 142, 146)])
me_cube_003.polygons.foreach_set('material_index', [1, 1, 1, 1, 1, 1, 1, 1, 1, 1, 1, 1, 1, 1, 1, 1, 1, 1, 1, 1, 1, 1, 1, 1, 1, 2, 2, 2, 2, 2, 2, 2, 2, 2, 2, 2, 2, 2, 2, 2, 2, 2, 2, 2, 2, 2, 2, 2, 2, 2, 2, 2, 2, 2, 2, 2, 2, 2, 2, 2, 2, 2, 2, 2, 2, 2, 2, 2, 2, 2, 2, 2, 2, 2, 2, 2, 2, 2, 2, 2, 2, 2, 2, 2, 2, 2, 2, 2, 2, 2, 2, 2, 2, 2, 2, 2, 2, 2, 2, 2, 2, 2, 2, 2, 2, 2, 2, 2, 2, 2, 2, 2, 2, 2, 2, 2, 2, 2, 2, 2, 2, 0, 2, 1, 1, 1, 1, 1, 1, 2, 2, 2, 2, 2, 2, 2, 2, 2, 2])
_uv = me_cube_003.uv_layers.new(name='UVMap')
_uv.uv.foreach_set('vector', [1.0, 0.5, 1.0, 1.0, 0.8333, 1.0, 0.8333, 0.5, 0.8333, 0.5, 0.8333, 1.0, 0.6667, 1.0, 0.6667, 0.5, 0.6667, 0.5, 0.6667, 1.0, 0.5, 1.0, 0.5, 0.5, 0.5, 0.5, 0.5, 1.0, 0.3333, 1.0, 0.3333, 0.5, 0.5, 1.0, 0.6667, 1.0, 0.6667, 1.0, 0.5, 1.0, 0.3333, 0.5, 0.3333, 1.0, 0.1667, 1.0, 0.1667, 0.5, 0.1667, 0.5, 0.1667, 1.0, -8.941e-08, 1.0, -8.941e-08, 0.5, 0.3333, 1.0, 0.5, 1.0, 0.5, 1.0, 0.3333, 1.0, -8.941e-08, 1.0, 0.1667, 1.0, 0.1667, 1.0, -8.941e-08, 1.0, 0.3333, 1.0, 0.5, 1.0, 0.5, 1.0, 0.3333, 1.0, 0.6667, 1.0, 0.8333, 1.0, 0.8333, 1.0, 0.6667, 1.0, 0.1667, 1.0, 0.3333, 1.0, 0.3333, 1.0, 0.1667, 1.0, 0.8333, 1.0, 1.0, 1.0, 1.0, 1.0, 0.8333, 1.0, 0.5, 1.0, 0.6667, 1.0, 0.6667, 1.0, 0.5, 1.0, 0.6667, 1.0, 0.8333, 1.0, 0.8333, 1.0, 0.6667, 1.0, 0.1667, 1.0, 0.3333, 1.0, 0.3333, 1.0, 0.1667, 1.0, 0.5, 1.0, 0.6667, 1.0, 0.6667, 1.0, 0.5, 1.0, 0.8333, 1.0, 1.0, 1.0, 1.0, 1.0, 0.8333, 1.0, -8.941e-08, 1.0, 0.1667, 1.0, 0.1667, 1.0, -8.941e-08, 1.0, 0.1667, 1.0, 0.3333, 1.0, 0.3333, 1.0, 0.1667, 1.0, 0.8333, 1.0, 1.0, 1.0, 1.0, 1.0, 0.8333, 1.0, -8.941e-08, 1.0, 0.1667, 1.0, 0.1667, 1.0, -8.941e-08, 1.0, 0.3333, 1.0, 0.5, 1.0, 0.5, 1.0, 0.3333, 1.0, 0.6667, 1.0, 0.8333, 1.0, 0.8333, 1.0, 0.6667, 1.0, 0.1667, 1.0, 0.3333, 1.0, 0.3333, 1.0, 0.1667, 1.0, 0.625, 0.25, 0.5417, 0.25, 0.5417, 0.25, 0.625, 0.25, 0.5417, 0.375, 0.625, 0.375, 0.625, 0.5, 0.5417, 0.5, 0.4583, 0.5, 0.5417, 0.5, 0.5417, 0.5, 0.4583, 0.5, 0.5417, 0.875, 0.625, 0.875, 0.625, 1.0, 0.5417, 1.0, 0.25, 0.5, 0.375, 0.5, 0.375, 0.75, 0.25, 0.75, 0.625, 0.75, 0.625, 0.5, 0.625, 0.5, 0.625, 0.75, 0.375, 0.875, 0.4583, 0.875, 0.4583, 1.0, 0.375, 1.0, 0.4583, 0.875, 0.5417, 0.875, 0.5417, 1.0, 0.4583, 1.0, 0.625, 0.5, 0.625, 0.75, 0.625, 0.75, 0.625, 0.5, 0.5417, 0.75, 0.4583, 0.75, 0.4583, 0.75, 0.5417, 0.75, 0.375, 0.375, 0.4583, 0.375, 0.4583, 0.5, 0.375, 0.5, 0.4583, 0.375, 0.5417, 0.375, 0.5417, 0.5, 0.4583, 0.5, 0.625, 0.25, 0.5417, 0.25, 0.5417, 0.25, 0.625, 0.25, 0.875, 0.75, 0.875, 0.5, 0.875, 0.5, 0.875, 0.75, 0.625, 0.25, 0.5417, 0.25, 0.5417, 0.25, 0.625, 0.25, 0.4583, 0.0, 0.4583, 0.25, 0.4583, 0.25, 0.4583, 0.0, 0.4583, 0.25, 0.4583, 0.0, 0.4583, 0.0, 0.4583, 0.25, 0.875, 0.75, 0.875, 0.5, 0.875, 0.5, 0.875, 0.75, 0.5417, 0.25, 0.5417, 0.0, 0.5417, 0.0, 0.5417, 0.25, 0.5417, 0.25, 0.5417, 0.0, 0.5417, 0.0, 0.5417, 0.25, 0.5417, 1.0, 0.625, 1.0, 0.625, 1.0, 0.5417, 1.0, 0.5417, 1.0, 0.625, 1.0, 0.625, 1.0, 0.5417, 1.0, 0.5417, 0.0, 0.625, 0.0, 0.625, 0.25, 0.5417, 0.25, 0.875, 0.75, 0.875, 0.5, 0.875, 0.5, 0.875, 0.75, 0.5417, 0.25, 0.5417, 0.0, 0.5417, 0.0, 0.5417, 0.25, 0.5417, 1.0, 0.625, 1.0, 0.625, 1.0, 0.5417, 1.0, 0.4583, 0.0, 0.5417, 0.0, 0.5417, 0.25, 0.4583, 0.25, 0.5417, 0.0, 0.5417, 0.25, 0.5417, 0.25, 0.5417, 0.0, 0.5417, 0.25, 0.4583, 0.25, 0.4583, 0.25, 0.5417, 0.25, 0.4583, 1.0, 0.5417, 1.0, 0.5417, 1.0, 0.4583, 1.0, 0.375, 0.0, 0.4583, 0.0, 0.4583, 0.25, 0.375, 0.25, 0.375, 1.0, 0.4583, 1.0, 0.4583, 1.0, 0.375, 1.0, 0.125, 0.5, 0.125, 0.75, 0.125, 0.75, 0.125, 0.5, 0.4583, 0.25, 0.375, 0.25, 0.375, 0.25, 0.4583, 0.25, 0.4583, 0.25, 0.5417, 0.25, 0.5417, 0.375, 0.4583, 0.375, 0.375, 0.25, 0.4583, 0.25, 0.4583, 0.375, 0.375, 0.375, 0.4583, 0.75, 0.5417, 0.75, 0.5417, 0.875, 0.4583, 0.875, 0.375, 0.75, 0.4583, 0.75, 0.4583, 0.875, 0.375, 0.875, 0.625, 0.375, 0.625, 0.25, 0.625, 0.25, 0.625, 0.375, 0.125, 0.5, 0.25, 0.5, 0.25, 0.75, 0.125, 0.75, 0.5417, 0.75, 0.625, 0.75, 0.625, 0.875, 0.5417, 0.875, 0.5417, 0.25, 0.625, 0.25, 0.625, 0.375, 0.5417, 0.375, 0.4583, 1.0, 0.5417, 1.0, 0.5417, 1.0, 0.4583, 1.0, 0.4583, 1.0, 0.5417, 1.0, 0.5417, 1.0, 0.4583, 1.0, 0.5417, 0.25, 0.4583, 0.25, 0.4583, 0.25, 0.5417, 0.25, 0.5417, 0.25, 0.4583, 0.25, 0.4583, 0.25, 0.5417, 0.25, 0.5417, 0.0, 0.5417, 0.25, 0.5417, 0.25, 0.5417, 0.0, 0.5417, 0.0, 0.5417, 0.25, 0.5417, 0.25, 0.5417, 0.0, 0.4583, 0.25, 0.4583, 0.0, 0.4583, 0.0, 0.4583, 0.25, 0.4583, 0.25, 0.4583, 0.0, 0.4583, 0.0, 0.4583, 0.25, 0.4583, 0.25, 0.375, 0.25, 0.375, 0.25, 0.4583, 0.25, 0.4583, 0.25, 0.375, 0.25, 0.375, 0.25, 0.4583, 0.25, 0.125, 0.5, 0.125, 0.75, 0.125, 0.75, 0.125, 0.5, 0.125, 0.5, 0.125, 0.75, 0.125, 0.75, 0.125, 0.5, 0.375, 1.0, 0.4583, 1.0, 0.4583, 1.0, 0.375, 1.0, 0.375, 1.0, 0.4583, 1.0, 0.4583, 1.0, 0.375, 1.0, 0.4583, 0.0, 0.4583, 0.25, 0.4583, 0.25, 0.4583, 0.0, 0.4583, 0.0, 0.4583, 0.25, 0.4583, 0.25, 0.4583, 0.0, 0.625, 0.75, 0.625, 0.5, 0.625, 0.5, 0.625, 0.75, 0.625, 0.375, 0.625, 0.25, 0.625, 0.25, 0.625, 0.375, 0.875, 0.5, 0.875, 0.75, 0.875, 0.75, 0.875, 0.5, 0.625, 1.0, 0.625, 0.875, 0.625, 0.875, 0.625, 1.0, 0.625, 0.875, 0.625, 0.75, 0.625, 0.75, 0.625, 0.875, 0.625, 0.5, 0.625, 0.375, 0.625, 0.375, 0.625, 0.5, 0.625, 1.0, 0.625, 0.875, 0.625, 0.875, 0.625, 1.0, 0.625, 0.875, 0.625, 0.75, 0.625, 0.75, 0.625, 0.875, 0.875, 0.5, 0.875, 0.75, 0.875, 0.75, 0.875, 0.5, 0.625, 0.875, 0.625, 0.75, 0.625, 0.75, 0.625, 0.875, 0.625, 1.0, 0.625, 0.875, 0.625, 0.875, 0.625, 1.0, 0.625, 0.5, 0.625, 0.375, 0.625, 0.375, 0.625, 0.5, 0.75, 0.5, 0.875, 0.5, 0.875, 0.75, 0.75, 0.75, 0.625, 0.5, 0.75, 0.5, 0.75, 0.75, 0.625, 0.75, 0.625, 0.5, 0.625, 0.375, 0.625, 0.375, 0.625, 0.5, 0.625, 0.375, 0.625, 0.25, 0.625, 0.25, 0.625, 0.375, 0.625, 0.75, 0.625, 0.5, 0.625, 0.5, 0.625, 0.75, 0.875, 0.5, 0.875, 0.75, 0.875, 0.75, 0.875, 0.5, 0.875, 0.5, 0.875, 0.75, 0.875, 0.75, 0.875, 0.5, 0.625, 0.75, 0.625, 0.5, 0.625, 0.5, 0.625, 0.75, 0.625, 0.375, 0.625, 0.25, 0.625, 0.25, 0.625, 0.375, 0.625, 0.5, 0.625, 0.375, 0.625, 0.375, 0.625, 0.5, 0.625, 0.875, 0.625, 0.75, 0.625, 0.75, 0.625, 0.875, 0.625, 1.0, 0.625, 0.875, 0.625, 0.875, 0.625, 1.0, 0.375, 0.5, 0.4583, 0.5, 0.4583, 0.5, 0.375, 0.5, 0.625, 0.5, 0.625, 0.75, 0.625, 0.75, 0.625, 0.5, 0.5417, 0.5, 0.625, 0.5, 0.625, 0.5, 0.5417, 0.5, 0.375, 0.5, 0.4583, 0.5, 0.4583, 0.5, 0.375, 0.5, 0.4583, 0.75, 0.375, 0.75, 0.375, 0.75, 0.4583, 0.75, 0.625, 0.75, 0.5417, 0.75, 0.5417, 0.75, 0.625, 0.75, 0.375, 0.75, 0.375, 0.5, 0.375, 0.5, 0.375, 0.75, 0.5417, 0.5, 0.625, 0.5, 0.625, 0.5, 0.5417, 0.5, 0.5417, 0.5, 0.625, 0.5, 0.625, 0.75, 0.5417, 0.75, 0.375, 0.5, 0.4583, 0.5, 0.4583, 0.75, 0.375, 0.75, 0.4583, 0.5, 0.5417, 0.5, 0.5417, 0.75, 0.4583, 0.75, 0.5417, 0.75, 0.4583, 0.75, 0.4583, 0.75, 0.5417, 0.75, 0.4583, 0.5, 0.5417, 0.5, 0.5417, 0.5, 0.4583, 0.5, 0.4583, 0.75, 0.375, 0.75, 0.375, 0.75, 0.4583, 0.75, 0.375, 0.75, 0.375, 0.5, 0.375, 0.5, 0.375, 0.75, 0.625, 0.75, 0.5417, 0.75, 0.5417, 0.75, 0.625, 0.75, 0.4578, 0.37, 0.25, 0.49, 0.04215, 0.37, 0.04215, 0.13, 0.25, 0.01, 0.4578, 0.13, 0.5, 1.0, 0.6667, 1.0, 0.6667, 1.0, 0.5, 1.0, 0.8333, 1.0, 1.0, 1.0, 1.0, 1.0, 0.8333, 1.0, -8.941e-08, 1.0, 0.1667, 1.0, 0.1667, 1.0, -8.941e-08, 1.0, 0.3333, 1.0, 0.5, 1.0, 0.5, 1.0, 0.3333, 1.0, 0.6667, 1.0, 0.8333, 1.0, 0.8333, 1.0, 0.6667, 1.0, 0.0, 0.0, 1.0, 0.0, 1.0, 1.0, 0.0, 1.0, 1.0, 0.0, 0.0, 0.0, 0.0, 0.0, 1.0, 0.0, 0.0, 0.0, 0.0, 1.0, 1.0, 1.0, 1.0, 0.0, 1.0, 0.0, 1.0, 0.0, 0.0, 0.0, 0.0, 0.0, 0.0, 0.0, 0.0, 1.0, 0.0, 1.0, 0.0, 0.0, 1.0, 1.0, 1.0, 0.0, 1.0, 0.0, 1.0, 1.0, 0.0, 1.0, 1.0, 1.0, 1.0, 1.0, 0.0, 1.0, 1.0, 0.0, 0.0, 0.0, 0.0, 0.0, 1.0, 0.0, 1.0, 0.0, 1.0, 0.0, 1.0, 0.0, 1.0, 0.0, 0.0, 0.0, 0.0, 0.0, 0.0, 0.0, 0.0, 0.0])
me_cube_003.materials.append(mat_piel)
me_cube_003.materials.append(mat_amarillo)
me_cube_003.materials.append(mat_azul)
me_cube_003.use_remesh_fix_poles = True
me_cube_003.use_remesh_preserve_attributes = False
me_cube_003.use_mirror_vertex_groups = False
me_cube_003.update()
me_icosphere = bpy.data.meshes.new('Icosphere')
me_icosphere.from_pydata([(-0.0003781, 0.1535, -0.02522), (-0.0003781, 0.1392, -0.1388), (-0.0003781, -0.1403, -0.02249), (-0.0003781, -0.1488, -0.1452), (-0.0003781, 0.06501, -0.2235), (-0.0003781, 0.02028, 0.0604), (-0.1071, -0.04117, 0.003912), (-0.1147, -0.06568, -0.1334), (-0.05536, -0.03662, -0.261), (-0.1071, 0.08254, 0.003912), (-0.1147, 0.1093, -0.1334), (-0.06605, 0.02154, -0.233), (-0.1319, 0.1044, -0.09632), (-0.1319, -0.06089, -0.09632), (-0.0003781, -0.1192, -0.113), (-0.0003781, 0.1495, -0.08542), (-0.0003781, -0.1098, -0.2677), (-0.0003781, 0.07418, -0.3688), (-0.0003781, -0.01753, -0.2523), (-0.02708, -0.0159, -0.2561), (-0.03556, 0.03021, -0.2338), (-0.0003781, 0.06467, -0.2263), (-0.03425, 0.04198, -0.3759), (-0.02633, -0.001106, -0.3966), (-0.0003781, -0.002622, -0.3931), (-0.1348, 0.07936, -0.1469), (-0.14, 0.05713, -0.1036), (-0.14, 0.01266, -0.1036), (-0.1348, -0.009574, -0.1469), (-0.1154, 0.01266, -0.1994), (-0.1154, 0.05713, -0.1994), (-0.09923, 0.07936, -0.1469), (-0.1044, 0.05713, -0.1036), (-0.1044, 0.01266, -0.1036), (-0.09923, -0.009574, -0.1469), (-0.07974, 0.01266, -0.1994), (-0.07974, 0.05713, -0.1994), (-0.1102, -0.08425, -0.09354), (-0.115, -0.07868, -0.1197), (-0.1504, -0.03703, -0.09584), (-0.1305, -0.06608, -0.1474), (-0.1001, -0.09668, -0.04682), (-0.1403, -0.01758, -0.04682), (-0.005893, -0.1383, -0.1161), (-0.02797, -0.1506, -0.08634), (-0.01702, -0.1524, -0.02693), (-0.0003781, -0.1402, -0.1081), (-0.0003781, -0.1501, -0.0845), (-0.0003781, -0.1538, -0.02621), (-1.598, 0.8318, 1.489), (-0.03862, 0.1404, -0.03501), (-0.0003781, 0.141, -0.03442), (-0.03912, 0.2146, -0.09547), (-0.0003781, 0.2156, -0.09477), (-0.03914, 0.2097, -0.1447), (-0.0003781, 0.2111, -0.1446), (-0.01164, 0.1631, -0.2068), (-0.0003781, 0.1623, -0.194), (-0.007764, 0.1568, -0.1983), (-0.0003781, 0.1549, -0.184), (-0.01049, 0.1403, -0.2087), (-0.0003781, 0.1351, -0.1936), (-0.02072, 0.1286, -0.1511), (-0.0003781, 0.1285, -0.1353), (-0.1141, -0.08703, -0.09282), (-0.1186, -0.08185, -0.1194), (-0.1543, -0.0398, -0.0951), (-0.1341, -0.06925, -0.1472), (-0.1041, -0.09917, -0.04581), (-0.1443, -0.02007, -0.04581), (-0.006212, -0.1339, -0.1144), (-0.02806, -0.1459, -0.08546), (-0.01693, -0.1476, -0.02672), (-0.0003781, -0.1358, -0.1064), (-0.0003781, -0.1454, -0.08356), (-0.0003781, -0.1491, -0.02599), (-1.596, 0.8304, 1.485)], [], [(14, 2, 6, 13), (16, 3, 7, 8), (2, 5, 6), (13, 6, 9, 12), (8, 7, 10, 11), (6, 5, 9), (9, 5, 0), (12, 9, 0, 15), (11, 10, 1, 4), (10, 12, 15, 1), (7, 13, 12, 10), (3, 14, 13, 7), (16, 8, 19, 18), (8, 11, 20, 19), (11, 4, 21, 20), (19, 20, 22, 23), (18, 19, 23, 24), (20, 21, 17, 22), (26, 27, 28, 25), (29, 30, 25, 28), (32, 31, 34, 33), (35, 34, 31, 36), (25, 30, 36, 31), (29, 28, 34, 35), (27, 26, 32, 33), (30, 29, 35, 36), (28, 27, 33, 34), (26, 25, 31, 32), (37, 38, 40, 39), (37, 39, 42, 41), (45, 44, 47, 48), (44, 43, 46, 47), (50, 51, 53, 52), (52, 53, 55, 54), (54, 55, 57, 56), (56, 57, 59, 58), (58, 59, 61, 60), (60, 61, 63, 62), (52, 54, 56, 58, 60, 62, 50), (64, 66, 67, 65), (64, 68, 69, 66), (72, 75, 74, 71), (71, 74, 73, 70), (38, 37, 64, 65), (40, 38, 65, 67), (39, 40, 67, 66), (41, 42, 69, 68), (42, 39, 66, 69), (37, 41, 68, 64), (43, 44, 71, 70), (44, 45, 72, 71), (46, 43, 70, 73), (48, 47, 74, 75), (47, 46, 73, 74)])
me_icosphere.polygons.foreach_set('material_index', [0, 0, 0, 0, 0, 0, 0, 0, 0, 0, 0, 0, 0, 0, 0, 0, 0, 0, 0, 0, 0, 0, 0, 0, 0, 0, 0, 0, 3, 3, 3, 3, 3, 3, 3, 0, 3, 0, 3, 3, 3, 3, 3, 3, 3, 3, 0, 3, 3, 3, 3, 0, 0, 0])
_uv = me_icosphere.uv_layers.new(name='UVMap')
_uv.uv.foreach_set('vector', [0.01304, 0.3321, 0.00285, 0.1697, 0.2138, 0.1832, 0.2058, 0.2895, 0.1072, 0.5855, 0.0001612, 0.4004, 0.1981, 0.3375, 0.2486, 0.5214, 0.00285, 0.1697, 0.2674, 0.0001612, 0.2138, 0.1832, 0.2058, 0.2895, 0.2138, 0.1832, 0.3334, 0.1772, 0.3574, 0.2714, 0.2486, 0.5214, 0.1981, 0.3375, 0.3752, 0.309, 0.325, 0.4779, 0.2138, 0.1832, 0.2674, 0.0001612, 0.3334, 0.1772, 0.3334, 0.1772, 0.2674, 0.0001612, 0.4974, 0.1369, 0.3574, 0.2714, 0.3334, 0.1772, 0.4974, 0.1369, 0.5291, 0.2288, 0.325, 0.4779, 0.3752, 0.309, 0.529, 0.3178, 0.4541, 0.4902, 0.3752, 0.309, 0.3574, 0.2714, 0.5291, 0.2288, 0.529, 0.3178, 0.1981, 0.3375, 0.2058, 0.2895, 0.3574, 0.2714, 0.3752, 0.309, 0.0001612, 0.4004, 0.01304, 0.3321, 0.2058, 0.2895, 0.1981, 0.3375, 0.1072, 0.5855, 0.2486, 0.5214, 0.2836, 0.5778, 0.2687, 0.6286, 0.2486, 0.5214, 0.325, 0.4779, 0.3665, 0.5009, 0.2836, 0.5778, 0.325, 0.4779, 0.4541, 0.4902, 0.4534, 0.4945, 0.3665, 0.5009, 0.2836, 0.5778, 0.3665, 0.5009, 0.4763, 0.7137, 0.4484, 0.7588, 0.2687, 0.6286, 0.2836, 0.5778, 0.4484, 0.7588, 0.4228, 0.7772, 0.3665, 0.5009, 0.4534, 0.4945, 0.5291, 0.6821, 0.4763, 0.7137, 0.0, 0.0, 0.0, 0.0, 0.0, 0.0, 0.0, 0.0, 0.0, 0.0, 0.0, 0.0, 0.0, 0.0, 0.0, 0.0, 0.0, 0.0, 0.0, 0.0, 0.0, 0.0, 0.0, 0.0, 0.0, 0.0, 0.0, 0.0, 0.0, 0.0, 0.0, 0.0, 0.0, 0.0, 0.0, 0.0, 0.0, 0.0, 0.0, 0.0, 0.0, 0.0, 0.0, 0.0, 0.0, 0.0, 0.0, 0.0, 0.0, 0.0, 0.0, 0.0, 0.0, 0.0, 0.0, 0.0, 0.0, 0.0, 0.0, 0.0, 0.0, 0.0, 0.0, 0.0, 0.0, 0.0, 0.0, 0.0, 0.0, 0.0, 0.0, 0.0, 0.0, 0.0, 0.0, 0.0, 0.0, 0.0, 0.0, 0.0, 0.0, 0.0, 1.0, 0.0, 1.0, 1.0, 0.0, 1.0, 0.0, 0.0, 0.0, 1.0, 0.0, 1.0, 0.0, 0.0, 0.0, 0.0, 0.0, 0.0, 0.0, 0.0, 0.0, 0.0, 0.0, 0.0, 0.0, 0.0, 0.0, 0.0, 0.0, 0.0, 0.05447, 0.9662, 0.0001612, 0.9391, 0.06776, 0.8176, 0.1028, 0.8523, 0.1028, 0.8523, 0.06776, 0.8176, 0.1317, 0.7775, 0.1489, 0.8267, 0.1489, 0.8267, 0.1317, 0.7775, 0.2366, 0.7809, 0.2151, 0.808, 0.2151, 0.808, 0.2366, 0.7809, 0.2738, 0.789, 0.2336, 0.8147, 0.2336, 0.8147, 0.2738, 0.789, 0.2738, 0.8508, 0.2517, 0.8447, 0.2517, 0.8447, 0.2738, 0.8508, 0.2544, 0.9444, 0.227, 0.9127, 0.1028, 0.8523, 0.1489, 0.8267, 0.2151, 0.808, 0.2336, 0.8147, 0.2517, 0.8447, 0.227, 0.9127, 0.05447, 0.9662, 0.0, 0.0, 0.0, 1.0, 1.0, 1.0, 1.0, 0.0, 0.0, 0.0, 0.0, 0.0, 0.0, 1.0, 0.0, 1.0, 0.0, 0.0, 0.0, 0.0, 0.0, 0.0, 0.0, 0.0, 0.0, 0.0, 0.0, 0.0, 0.0, 0.0, 0.0, 0.0, 1.0, 0.0, 0.0, 0.0, 0.0, 0.0, 1.0, 0.0, 1.0, 1.0, 1.0, 0.0, 1.0, 0.0, 1.0, 1.0, 0.0, 1.0, 1.0, 1.0, 1.0, 1.0, 0.0, 1.0, 0.0, 0.0, 0.0, 1.0, 0.0, 1.0, 0.0, 0.0, 0.0, 1.0, 0.0, 1.0, 0.0, 1.0, 0.0, 1.0, 0.0, 0.0, 0.0, 0.0, 0.0, 0.0, 0.0, 0.0, 0.0, 0.0, 0.0, 0.0, 0.0, 0.0, 0.0, 0.0, 0.0, 0.0, 0.0, 0.0, 0.0, 0.0, 0.0, 0.0, 0.0, 0.0, 0.0, 0.0, 0.0, 0.0, 0.0, 0.0, 0.0, 0.0, 0.0, 0.0, 0.0, 0.0, 0.0, 0.0, 0.0, 0.0, 0.0, 0.0, 0.0, 0.0, 0.0, 0.0])
me_icosphere.materials.append(mat_piel)
me_icosphere.materials.append(mat_azulverde)
me_icosphere.materials.append(mat_amarillo)
me_icosphere.materials.append(mat_azul)
me_icosphere.use_remesh_fix_poles = True
me_icosphere.use_remesh_preserve_attributes = False
me_icosphere.use_mirror_vertex_groups = False
me_icosphere.update()
me_circle_001 = bpy.data.meshes.new('Circle.001')
me_circle_001.from_pydata([(-0.08611, 0.04814, 0.8795), (-0.1024, 0.01839, 0.8732), (-0.1245, -0.0699, 0.8388), (-0.08744, -0.08358, 0.8219), (-0.09232, 0.05948, 0.8414), (-0.1024, 0.027, 0.8334), (-0.125, -0.06038, 0.7993), (-0.08754, -0.07497, 0.7821), (0.0009726, -0.1018, 0.8194), (0.0009726, -0.09325, 0.7796), (0.0, 0.05269, 0.8811), (0.0, 0.06265, 0.8442), (-0.08869, 0.05195, 0.8808), (-0.107, 0.01982, 0.8737), (-0.129, -0.07139, 0.8385), (-0.08905, -0.08797, 0.8209), (-0.09519, 0.0631, 0.8427), (-0.107, 0.02839, 0.8339), (-0.129, -0.06282, 0.7988), (-0.08905, -0.0794, 0.7812), (0.0, -0.1064, 0.8184), (0.0, -0.09782, 0.7786), (0.0, 0.05727, 0.8824), (0.0, 0.06723, 0.8455)], [], [(2, 3, 7, 6), (1, 2, 6, 5), (0, 1, 5, 4), (7, 3, 8, 9), (0, 4, 11, 10), (14, 18, 19, 15), (13, 17, 18, 14), (12, 16, 17, 13), (19, 21, 20, 15), (12, 22, 23, 16), (1, 0, 12, 13), (2, 1, 13, 14), (3, 2, 14, 15), (4, 5, 17, 16), (5, 6, 18, 17), (6, 7, 19, 18), (9, 8, 20, 21), (7, 9, 21, 19), (8, 3, 15, 20), (10, 11, 23, 22), (0, 10, 22, 12), (11, 4, 16, 23)])
_uv = me_circle_001.uv_layers.new(name='UVMap')
_uv.uv.foreach_set('vector', [0.0, 0.0, 0.0, 0.0, 0.0, 0.0, 0.0, 0.0, 0.0, 0.0, 0.0, 0.0, 0.0, 0.0, 0.0, 0.0, 0.0, 0.0, 0.0, 0.0, 0.0, 0.0, 0.0, 0.0, 0.0, 0.0, 0.0, 0.0, 0.0, 0.0, 0.0, 0.0, 0.0, 0.0, 0.0, 0.0, 0.0, 0.0, 0.0, 0.0, 0.0, 0.0, 0.0, 0.0, 0.0, 0.0, 0.0, 0.0, 0.0, 0.0, 0.0, 0.0, 0.0, 0.0, 0.0, 0.0, 0.0, 0.0, 0.0, 0.0, 0.0, 0.0, 0.0, 0.0, 0.0, 0.0, 0.0, 0.0, 0.0, 0.0, 0.0, 0.0, 0.0, 0.0, 0.0, 0.0, 0.0, 0.0, 0.0, 0.0, 0.0, 0.0, 0.0, 0.0, 0.0, 0.0, 0.0, 0.0, 0.0, 0.0, 0.0, 0.0, 0.0, 0.0, 0.0, 0.0, 0.0, 0.0, 0.0, 0.0, 0.0, 0.0, 0.0, 0.0, 0.0, 0.0, 0.0, 0.0, 0.0, 0.0, 0.0, 0.0, 0.0, 0.0, 0.0, 0.0, 0.0, 0.0, 0.0, 0.0, 0.0, 0.0, 0.0, 0.0, 0.0, 0.0, 0.0, 0.0, 0.0, 0.0, 0.0, 0.0, 0.0, 0.0, 0.0, 0.0, 0.0, 0.0, 0.0, 0.0, 0.0, 0.0, 0.0, 0.0, 0.0, 0.0, 0.0, 0.0, 0.0, 0.0, 0.0, 0.0, 0.0, 0.0, 0.0, 0.0, 0.0, 0.0, 0.0, 0.0, 0.0, 0.0, 0.0, 0.0, 0.0, 0.0, 0.0, 0.0, 0.0, 0.0, 0.0, 0.0, 0.0, 0.0, 0.0, 0.0])
me_circle_001.use_remesh_fix_poles = True
me_circle_001.use_remesh_preserve_attributes = False
me_circle_001.use_mirror_vertex_groups = False
me_circle_001.update()
me_cube_010 = bpy.data.meshes.new('Cube.010')
me_cube_010.from_pydata([(-0.0479, 0.3086, -3.383), (-0.1846, 0.111, -3.045), (-0.2109, -0.3482, -3.182), (-0.2733, -0.159, -3.418), (-0.3758, -0.2535, -3.143), (-0.2469, 0.1242, -3.406), (-0.3836, 0.01636, -3.089), (0.0, 0.3061, -3.355), (0.0, 0.1916, -3.017), (-0.03258, 0.2847, -3.387), (-0.17, 0.08666, -3.049), (-0.06064, -0.2391, -3.424), (-0.1973, -0.3269, -3.169), (-0.2502, -0.1484, -3.405), (-0.3523, -0.2437, -3.13), (-0.2255, 0.1053, -3.404), (-0.3592, 0.002172, -3.084), (0.01684, 0.2834, -3.359), (0.01684, 0.1689, -3.021), (-0.5326, -0.2582, -4.774), (-0.3756, 0.1803, -4.624), (-0.4482, 0.1442, -3.827), (-0.5596, -0.3125, -4.611), (-0.2888, 0.1511, -4.144), (-0.4944, -0.2915, -4.197), (0.0, 0.1803, -4.624), (0.0, -0.3597, -4.774), (0.0, -0.414, -4.611), (0.0, 0.1511, -4.144), (0.0, -0.393, -4.197), (0.0, 0.3438, -3.556), (-0.3431, 0.1803, -4.624), (-0.3075, 0.004925, -3.329), (-0.3605, -0.414, -4.611), (-0.3185, -0.393, -4.197), (-0.2791, 0.3438, -3.556), (-0.3431, -0.3597, -4.774), (-0.2872, 0.1511, -4.144), (-0.2879, 0.2162, -3.958), (0.0, 0.2162, -3.958), (-0.2847, 0.2162, -3.958), (-0.3374, -0.4618, -3.794), (-0.4822, -0.2562, -3.958), (-0.2791, -0.2904, -3.444), (-0.2826, -0.4618, -3.794), (0.0, -0.2415, -3.444), (0.0, -0.4618, -3.794), (-0.493, -0.3337, -4.082), (-0.2875, 0.2383, -3.894), (0.0, 0.2383, -3.894), (0.0, -0.3337, -4.067), (-0.2839, 0.2383, -3.894), (-0.4473, -0.4363, -3.742), (0.0, -0.4363, -3.742), (-0.2821, -0.4363, -3.742), (-0.3142, 0.004925, -3.329), (-0.2858, 0.3438, -3.556), (-0.3479, -0.2904, -3.467), (-0.4502, -0.328, -3.72), (-0.4669, -0.01917, -3.431), (-0.447, 0.2328, -3.574), (-0.447, -0.2259, -3.512), (0.0, -0.004717, -3.329), (-0.4359, 0.311, -4.87), (0.0, 0.311, -4.87), (-0.4359, 0.8314, -4.784), (0.0, 0.8314, -4.784), (-0.4359, 0.7912, -4.114), (0.0, 0.7912, -4.114), (-0.4359, 0.6447, -4.046), (0.0, 0.6447, -4.046), (-0.3662, 0.544, -3.502), (0.0, 0.544, -3.4), (-0.3662, 0.2572, -3.438), (0.0, 0.2572, -3.335), (-0.3662, 0.1626, -3.545), (0.0, 0.1626, -3.442), (-0.3662, 0.3049, -3.703), (0.0, 0.3049, -3.6), (-0.4359, 0.06764, -4.165), (0.0, 0.06764, -4.165), (-0.4359, 0.1784, -4.623), (0.0, 0.1784, -4.623), (-0.6004, 0.7117, -4.585), (-0.6004, 0.3358, -4.647), (-0.5624, 0.6826, -4.124), (-0.5624, 0.5768, -4.075), (-0.5121, 0.5041, -3.682), (-0.5121, 0.2969, -3.636), (-0.5121, 0.2286, -3.713), (-0.5121, 0.3314, -3.827), (-0.5624, 0.1601, -4.161), (-0.6004, 0.2401, -4.469), (-0.5305, -0.4289, -3.686), (-0.3493, -0.5023, -3.66), (-0.5856, -0.1334, -3.4), (-0.3535, -0.2361, -3.351), (-0.5858, -0.2392, -3.92), (-0.717, -0.1334, -3.56), (-0.5298, -0.3181, -4.29), (-0.4244, -0.3054, -4.233), (-0.5612, -0.2601, -4.259), (-0.5856, 0.1457, -3.4), (-0.3535, 0.04298, -3.351), (-0.7121, 0.1304, -3.606), (-0.5664, 0.3586, -3.578), (-0.3372, 0.3383, -3.502), (-0.7345, 0.2732, -3.781), (-0.4998, 0.1237, -4.197), (-0.3337, 0.2254, -4.031), (-0.5377, 0.1206, -3.984), (-0.4671, -0.06708, -4.382), (-0.5231, 0.01174, -4.012), (-0.505, 0.007291, -4.249), (-0.48, -0.3552, -3.701), (-0.3208, -0.4191, -3.682), (-0.53, -0.1079, -3.467), (-0.3217, -0.1959, -3.426), (-0.4986, -0.2144, -3.917), (-0.6367, -0.1052, -3.591), (-0.4565, -0.2722, -4.262), (-0.4122, -0.2182, -4.211), (-0.4732, -0.2573, -4.238), (-0.5413, 0.1166, -3.473), (-0.3384, 0.02389, -3.438), (-0.6387, 0.1037, -3.652), (-0.5289, 0.2791, -3.6), (-0.3311, 0.2572, -3.542), (-0.679, 0.2029, -3.768), (-0.5182, 0.04981, -4.147), (-0.3426, 0.1393, -4.004), (-0.5357, 0.03416, -3.957), (-0.3976, -0.08755, -4.328), (-0.4738, 0.04882, -4.079), (-0.454, -0.04646, -4.196), (-0.1249, -0.2345, -3.433), (-0.2636, -0.318, -3.17), (-0.07427, -0.2603, -3.437), (-0.2201, -0.3622, -3.192), (-0.08347, -0.2743, -3.447), (-0.2728, -0.332, -3.179), (-0.1341, -0.2485, -3.442)], [], [(137, 3, 4, 2), (3, 5, 6, 4), (5, 0, 1, 6), (0, 7, 8, 1), (11, 12, 14, 13), (13, 14, 16, 15), (15, 16, 10, 9), (9, 10, 18, 17), (2, 12, 11, 137), (137, 11, 13, 3), (4, 14, 12, 2), (3, 13, 15, 5), (6, 16, 14, 4), (5, 15, 9, 0), (1, 10, 16, 6), (7, 17, 18, 8), (0, 9, 17, 7), (8, 18, 10, 1), (28, 39, 40, 37), (36, 19, 22, 33), (19, 20, 23, 22), (33, 22, 24, 34), (51, 35, 56, 48), (37, 40, 38, 23), (31, 25, 28, 37), (31, 36, 26, 25), (20, 19, 36, 31), (20, 31, 37, 23), (49, 30, 35, 51), (27, 33, 34, 29), (26, 36, 33, 27), (34, 44, 46, 29), (38, 24, 22, 23), (54, 52, 57, 43), (53, 54, 43, 45), (47, 52, 41, 24), (24, 41, 44, 34), (29, 46, 53, 50), (46, 44, 54, 53), (44, 41, 52, 54), (24, 38, 48, 47), (39, 49, 51, 40), (40, 51, 48, 38), (43, 57, 55, 32), (32, 55, 56, 35), (48, 21, 42, 47), (56, 60, 21, 48), (55, 59, 60, 56), (52, 58, 61, 57), (47, 42, 58, 52), (57, 61, 59, 55), (59, 61, 58, 42, 21, 60), (50, 49, 39, 28, 25, 26, 27, 29), (32, 62, 45, 43), (63, 64, 66, 65), (65, 66, 68, 67), (67, 68, 70, 69), (69, 70, 72, 71), (71, 72, 74, 73), (73, 74, 76, 75), (75, 76, 78, 77), (77, 78, 80, 79), (79, 80, 82, 81), (81, 82, 64, 63), (71, 73, 88, 87), (83, 85, 86, 87, 88, 89, 90, 91, 92, 84), (69, 71, 87, 86), (67, 69, 86, 85), (65, 67, 85, 83), (81, 63, 84, 92), (79, 81, 92, 91), (63, 65, 83, 84), (77, 79, 91, 90), (75, 77, 90, 89), (73, 75, 89, 88), (93, 95, 96, 94), (93, 97, 98, 95), (93, 99, 101, 97), (94, 100, 99, 93), (98, 104, 102, 95), (95, 102, 103, 96), (104, 107, 105, 102), (102, 105, 106, 103), (107, 110, 108, 105), (105, 108, 109, 106), (101, 113, 112, 97), (99, 111, 113, 101), (109, 111, 113, 108), (111, 109, 108, 110, 112, 113), (114, 115, 117, 116), (114, 116, 119, 118), (114, 118, 122, 120), (115, 114, 120, 121), (119, 116, 123, 125), (116, 117, 124, 123), (125, 123, 126, 128), (123, 124, 127, 126), (128, 126, 129, 131), (126, 127, 130, 129), (122, 118, 133, 134), (120, 122, 134, 132), (130, 129, 134, 132), (132, 134, 133, 131, 129, 130), (96, 117, 115, 94), (97, 118, 119, 98), (100, 121, 120, 99), (94, 115, 121, 100), (98, 119, 125, 104), (103, 124, 117, 96), (104, 125, 128, 107), (106, 127, 124, 103), (107, 128, 131, 110), (109, 130, 127, 106), (99, 120, 132, 111), (112, 110, 131, 133), (108, 113, 134, 129), (112, 133, 118, 97), (2, 138, 140, 136), (139, 141, 140, 138), (136, 140, 141, 135), (135, 141, 139, 137), (137, 139, 138, 2)])
me_cube_010.polygons.foreach_set('material_index', [1, 1, 1, 1, 1, 1, 1, 1, 1, 1, 1, 1, 1, 1, 1, 1, 1, 1, 1, 1, 1, 1, 1, 1, 1, 1, 1, 1, 1, 1, 1, 1, 1, 1, 1, 1, 1, 1, 1, 1, 1, 1, 1, 1, 1, 1, 1, 0, 1, 1, 1, 1, 1, 1, 0, 0, 0, 0, 0, 0, 1, 1, 0, 1, 0, 0, 0, 0, 0, 0, 0, 0, 0, 1, 1, 0, 0, 0, 0, 0, 0, 0, 0, 0, 0, 0, 0, 1, 0, 0, 0, 1, 0, 1, 1, 1, 1, 1, 1, 1, 1, 1, 1, 0, 0, 1, 0, 1, 0, 0, 0, 0, 1, 1, 1, 0, 1, 2, 2, 2, 1, 2])
_uv = me_cube_010.uv_layers.new(name='UVMap')
_uv.uv.foreach_set('vector', [0.5, 0.5, 0.3333, 0.5, 0.3333, 1.0, 0.5, 1.0, 0.3333, 0.5, 0.1667, 0.5, 0.1667, 1.0, 0.3333, 1.0, 0.1667, 0.5, -8.941e-08, 0.5, -8.941e-08, 1.0, 0.1667, 1.0, -8.941e-08, 0.5, -8.941e-08, 0.5, -8.941e-08, 1.0, -8.941e-08, 1.0, 0.5, 0.5, 0.5, 1.0, 0.3333, 1.0, 0.3333, 0.5, 0.3333, 0.5, 0.3333, 1.0, 0.1667, 1.0, 0.1667, 0.5, 0.1667, 0.5, 0.1667, 1.0, -8.941e-08, 1.0, -8.941e-08, 0.5, -8.941e-08, 0.5, -8.941e-08, 1.0, -8.941e-08, 1.0, -8.941e-08, 0.5, 0.5, 1.0, 0.5, 1.0, 0.5, 0.5, 0.5, 0.5, 0.5, 0.5, 0.5, 0.5, 0.3333, 0.5, 0.3333, 0.5, 0.3333, 1.0, 0.3333, 1.0, 0.5, 1.0, 0.5, 1.0, 0.3333, 0.5, 0.3333, 0.5, 0.1667, 0.5, 0.1667, 0.5, 0.1667, 1.0, 0.1667, 1.0, 0.3333, 1.0, 0.3333, 1.0, 0.1667, 0.5, 0.1667, 0.5, -8.941e-08, 0.5, -8.941e-08, 0.5, -8.941e-08, 1.0, -8.941e-08, 1.0, 0.1667, 1.0, 0.1667, 1.0, -8.941e-08, 0.5, -8.941e-08, 0.5, -8.941e-08, 1.0, -8.941e-08, 1.0, -8.941e-08, 0.5, -8.941e-08, 0.5, -8.941e-08, 0.5, -8.941e-08, 0.5, -8.941e-08, 1.0, -8.941e-08, 1.0, -8.941e-08, 1.0, -8.941e-08, 1.0, 0.4245, 0.375, 0.3769, 0.2989, 0.4295, 0.2674, 0.4245, 0.2945, 0.375, 0.9555, 0.375, 1.0, 0.4245, 1.0, 0.4245, 0.9555, 0.375, 0.0, 0.375, 0.25, 0.4245, 0.25, 0.4245, 0.0, 0.4245, 0.9555, 0.4245, 1.0, 0.5363, 1.0, 0.5363, 0.9555, 0.4312, 0.2582, 0.4409, 0.2055, 0.5363, 0.25, 0.4701, 0.25, 0.4245, 0.2945, 0.4295, 0.2674, 0.4585, 0.25, 0.4245, 0.25, 0.375, 0.2945, 0.375, 0.375, 0.4245, 0.375, 0.4245, 0.2945, 0.1695, 0.5, 0.1695, 0.75, 0.25, 0.75, 0.25, 0.5, 0.125, 0.5, 0.125, 0.75, 0.1695, 0.75, 0.1695, 0.5, 0.375, 0.25, 0.375, 0.2945, 0.4245, 0.2945, 0.4245, 0.25, 0.3607, 0.273, 0.2681, 0.125, 0.4409, 0.2055, 0.4312, 0.2582, 0.4245, 0.875, 0.4245, 0.9555, 0.5363, 0.9555, 0.5363, 0.875, 0.375, 0.875, 0.375, 0.9555, 0.4245, 0.9555, 0.4245, 0.875, 0.5363, 0.9555, 0.5363, 0.9555, 0.5363, 0.875, 0.5363, 0.875, 0.4585, 0.25, 0.5363, 1.0, 0.4245, 0.0, 0.4245, 0.25, 0.5495, 0.9555, 0.5495, 1.0, 0.625, 1.0, 0.625, 0.9555, 0.5495, 0.875, 0.5495, 0.9555, 0.625, 0.9555, 0.625, 0.875, 0.5495, 1.0, 0.5495, 1.0, 0.5363, 1.0, 0.5363, 1.0, 0.5363, 1.0, 0.5363, 1.0, 0.5363, 0.9555, 0.5363, 0.9555, 0.5363, 0.875, 0.5363, 0.875, 0.5495, 0.875, 0.5495, 0.875, 0.5363, 0.875, 0.5363, 0.9555, 0.5495, 0.9555, 0.5495, 0.875, 0.5363, 0.9555, 0.5363, 1.0, 0.5495, 1.0, 0.5495, 0.9555, 0.5363, 1.0, 0.4585, 0.25, 0.4701, 0.25, 0.5495, 1.0, 0.3769, 0.2989, 0.3607, 0.273, 0.4312, 0.2582, 0.4295, 0.2674, 0.4295, 0.2674, 0.4312, 0.2582, 0.4701, 0.25, 0.4585, 0.25, 0.625, 0.9555, 0.625, 0.9555, 0.625, 0.9555, 0.625, 0.9555, 0.625, 0.9555, 0.625, 0.9555, 0.4409, 0.2055, 0.4409, 0.2055, 0.4701, 0.25, 0.4701, 0.25, 0.5495, 1.0, 0.5495, 1.0, 0.5363, 0.25, 0.5363, 0.25, 0.4701, 0.25, 0.4701, 0.25, 0.625, 0.9555, 0.625, 0.9555, 0.4409, 0.2055, 0.4409, 0.2055, 0.5495, 1.0, 0.5495, 1.0, 0.625, 1.0, 0.625, 1.0, 0.5495, 1.0, 0.5495, 1.0, 0.5495, 1.0, 0.5495, 1.0, 0.625, 0.9555, 0.625, 0.9555, 0.625, 0.9555, 0.625, 0.9555, 0.625, 0.9555, 0.625, 1.0, 0.5495, 1.0, 0.5495, 1.0, 0.4701, 0.25, 0.4409, 0.2055, 0.5495, 0.875, 0.3607, 0.273, 0.3769, 0.2989, 0.4245, 0.375, 0.25, 0.5, 0.375, 0.875, 0.4245, 0.875, 0.5363, 0.875, 0.625, 0.9555, 0.625, 0.9555, 0.625, 0.9555, 0.625, 0.9555, 0.0, 0.0, 1.0, 0.0, 1.0, 1.0, 0.0, 1.0, 0.0, 1.0, 1.0, 1.0, 1.0, 1.0, 0.0, 1.0, 0.0, 1.0, 1.0, 1.0, 1.0, 1.0, 0.0, 1.0, 0.0, 1.0, 1.0, 1.0, 1.0, 1.0, 0.0, 1.0, 0.0, 1.0, 1.0, 1.0, 1.0, 1.0, 0.0, 1.0, 0.0, 1.0, 1.0, 1.0, 1.0, 1.0, 0.0, 1.0, 0.0, 1.0, 1.0, 1.0, 1.0, 1.0, 0.0, 1.0, 0.0, 1.0, 1.0, 1.0, 1.0, 1.0, 0.0, 1.0, 0.0, 1.0, 1.0, 1.0, 1.0, 1.0, 0.0, 1.0, 0.0, 1.0, 1.0, 1.0, 1.0, 1.0, 0.0, 1.0, 0.0, 1.0, 0.0, 1.0, 0.0, 1.0, 0.0, 1.0, 0.0, 1.0, 0.0, 1.0, 0.0, 1.0, 0.0, 1.0, 0.0, 1.0, 0.0, 1.0, 0.0, 1.0, 0.0, 1.0, 0.0, 1.0, 0.0, 0.0, 0.0, 1.0, 0.0, 1.0, 0.0, 1.0, 0.0, 1.0, 0.0, 1.0, 0.0, 1.0, 0.0, 1.0, 0.0, 1.0, 0.0, 1.0, 0.0, 1.0, 0.0, 1.0, 0.0, 1.0, 0.0, 1.0, 0.0, 1.0, 0.0, 1.0, 0.0, 1.0, 0.0, 1.0, 0.0, 1.0, 0.0, 1.0, 0.0, 1.0, 0.0, 0.0, 0.0, 1.0, 0.0, 1.0, 0.0, 0.0, 0.0, 1.0, 0.0, 1.0, 0.0, 1.0, 0.0, 1.0, 0.0, 1.0, 0.0, 1.0, 0.0, 1.0, 0.0, 1.0, 0.0, 1.0, 0.0, 1.0, 0.0, 1.0, 0.0, 1.0, 0.0, 0.0, 0.0, 1.0, 1.0, 1.0, 1.0, 0.0, 0.0, 0.0, 0.0, 0.0, 0.0, 1.0, 0.0, 1.0, 0.0, 0.0, 0.0, 0.0, 0.0, 0.0, 0.0, 0.0, 1.0, 0.0, 1.0, 0.0, 0.0, 0.0, 0.0, 0.0, 0.0, 1.0, 0.0, 1.0, 0.0, 1.0, 0.0, 1.0, 0.0, 1.0, 0.0, 1.0, 1.0, 1.0, 1.0, 1.0, 0.0, 1.0, 0.0, 1.0, 0.0, 1.0, 0.0, 1.0, 0.0, 1.0, 0.0, 1.0, 1.0, 1.0, 1.0, 1.0, 0.0, 1.0, 0.0, 1.0, 0.0, 1.0, 0.0, 1.0, 0.0, 1.0, 0.0, 1.0, 1.0, 1.0, 1.0, 1.0, 0.0, 0.0, 0.0, 0.0, 0.0, 0.0, 0.0, 0.0, 0.0, 0.0, 0.0, 0.0, 0.0, 0.0, 0.0, 0.0, 1.0, 1.0, 0.0, 0.0, 0.0, 0.0, 0.0, 1.0, 0.0, 0.0, 0.0, 0.0, 0.0, 0.0, 0.0, 0.0, 0.0, 0.0, 0.0, 0.0, 0.0, 0.0, 1.0, 0.0, 1.0, 1.0, 0.0, 1.0, 0.0, 0.0, 0.0, 1.0, 0.0, 1.0, 0.0, 0.0, 0.0, 0.0, 0.0, 0.0, 0.0, 0.0, 0.0, 0.0, 1.0, 0.0, 0.0, 0.0, 0.0, 0.0, 1.0, 0.0, 0.0, 1.0, 0.0, 1.0, 0.0, 1.0, 0.0, 1.0, 0.0, 1.0, 1.0, 1.0, 1.0, 1.0, 0.0, 1.0, 0.0, 1.0, 0.0, 1.0, 0.0, 1.0, 0.0, 1.0, 0.0, 1.0, 1.0, 1.0, 1.0, 1.0, 0.0, 1.0, 0.0, 1.0, 0.0, 1.0, 0.0, 1.0, 0.0, 1.0, 0.0, 1.0, 1.0, 1.0, 1.0, 1.0, 0.0, 1.0, 0.0, 0.0, 0.0, 0.0, 0.0, 0.0, 0.0, 0.0, 0.0, 0.0, 0.0, 0.0, 0.0, 0.0, 0.0, 0.0, 1.0, 1.0, 0.0, 1.0, 0.0, 0.0, 0.0, 0.0, 0.0, 0.0, 0.0, 0.0, 0.0, 0.0, 0.0, 0.0, 0.0, 0.0, 0.0, 0.0, 1.0, 1.0, 1.0, 1.0, 1.0, 0.0, 1.0, 0.0, 0.0, 0.0, 0.0, 0.0, 0.0, 1.0, 0.0, 1.0, 1.0, 0.0, 1.0, 0.0, 0.0, 0.0, 0.0, 0.0, 1.0, 0.0, 1.0, 0.0, 1.0, 0.0, 1.0, 0.0, 0.0, 1.0, 0.0, 1.0, 0.0, 1.0, 0.0, 1.0, 1.0, 1.0, 1.0, 1.0, 1.0, 1.0, 1.0, 1.0, 0.0, 1.0, 0.0, 1.0, 0.0, 1.0, 0.0, 1.0, 1.0, 1.0, 1.0, 1.0, 1.0, 1.0, 1.0, 1.0, 0.0, 1.0, 0.0, 1.0, 0.0, 1.0, 0.0, 1.0, 1.0, 1.0, 1.0, 1.0, 1.0, 1.0, 1.0, 1.0, 0.0, 0.0, 0.0, 0.0, 0.0, 0.0, 0.0, 0.0, 0.0, 0.0, 0.0, 0.0, 0.0, 0.0, 0.0, 0.0, 0.0, 1.0, 0.0, 0.0, 0.0, 0.0, 0.0, 1.0, 0.0, 0.0, 0.0, 0.0, 0.0, 0.0, 0.0, 0.0, 0.0, 0.0, 0.0, 0.0, 0.0, 0.0, 0.0, 0.0, 0.5, 0.5, 0.5, 0.5, 0.5, 1.0, 0.5, 1.0, 0.0, 0.0, 0.0, 0.0, 0.0, 0.0, 0.0, 0.0, 0.0, 0.0, 0.0, 0.0, 0.0, 0.0, 0.0, 0.0, 0.5, 0.5, 0.5, 0.5, 0.5, 1.0, 0.5, 1.0])
me_cube_010.materials.append(mat_verde)
me_cube_010.materials.append(mat_amarillo)
me_cube_010.materials.append(mat_azul)
me_cube_010.use_remesh_fix_poles = True
me_cube_010.use_remesh_preserve_attributes = False
me_cube_010.use_mirror_vertex_groups = False
me_cube_010.update()
me_sphere_001 = bpy.data.meshes.new('Sphere.001')
me_sphere_001.from_pydata([(-0.2282, -5.247, -8.471), (-0.2312, -5.069, -8.948), (0.0, -6.287, -8.873), (0.0, -5.069, -8.873), (-0.6213, -5.374, -8.873), (-0.6213, -5.983, -8.873), (-0.2273, -6.287, -8.873), (-0.2273, -5.069, -8.873), (0.0, -5.678, -8.337), (-0.2282, -6.109, -8.471), (-0.2312, -6.288, -8.948), (0.0, -6.288, -8.948), (0.0, -6.109, -8.471), (-0.2282, -5.678, -8.337), (-0.5069, -5.894, -8.471), (-0.6254, -5.983, -8.948), (0.0, -5.069, -8.948), (-0.5069, -5.463, -8.471), (-0.6254, -5.373, -8.948), (0.0, -5.247, -8.471), (0.0, -6.246, -8.847), (-0.5975, -5.962, -8.847), (-0.2305, -5.111, -8.847), (-0.2305, -6.246, -8.847), (0.0, -5.111, -8.847), (-0.5975, -5.394, -8.847), (0.0, -6.248, -8.454), (-0.1957, -6.248, -8.496), (-0.3046, -6.248, -8.708), (-0.2192, -6.248, -8.847), (0.0, -5.992, -8.846), (0.0, -5.994, -8.454), (-0.1971, -5.994, -8.495), (-0.306, -5.994, -8.707), (-0.2206, -5.994, -8.846), (-0.1844, -6.248, -8.543), (0.0, -6.248, -8.513), (-0.2637, -6.248, -8.698), (-0.2015, -6.248, -8.799), (0.0, -6.246, -8.799), (-0.1845, -6.218, -8.543), (0.0, -6.218, -8.513), (-0.2638, -6.218, -8.697), (-0.2016, -6.218, -8.799), (0.0, -6.217, -8.799)], [], [(7, 22, 24, 3), (6, 23, 21, 5), (4, 25, 22, 7), (5, 21, 25, 4), (23, 6, 2, 20), (9, 23, 20, 12), (15, 5, 4, 18), (1, 7, 3, 16), (18, 4, 7, 1), (10, 6, 5, 15), (6, 10, 11, 2), (9, 13, 14), (0, 13, 8, 19), (23, 9, 14, 21), (13, 9, 12, 8), (14, 13, 17), (22, 0, 19, 24), (21, 14, 17, 25), (25, 17, 0, 22), (17, 13, 0), (29, 20, 39, 38), (31, 30, 34, 33, 32), (20, 29, 34, 30), (29, 28, 33, 34), (28, 27, 32, 33), (27, 26, 31, 32), (38, 39, 44, 43), (28, 29, 38, 37), (27, 28, 37, 35), (26, 27, 35, 36), (41, 40, 42, 43, 44), (37, 38, 43, 42), (35, 37, 42, 40), (36, 35, 40, 41)])
_uv = me_sphere_001.uv_layers.new(name='UVMap')
_uv.uv.foreach_set('vector', [0.0, 0.0, 0.0, 0.0, 0.0, 0.0, 0.0, 0.0, 0.0, 0.0, 0.0, 0.0, 0.0, 0.0, 0.0, 0.0, 0.0, 0.0, 0.0, 0.0, 0.0, 0.0, 0.0, 0.0, 0.0, 0.0, 0.0, 0.0, 0.0, 0.0, 0.0, 0.0, 0.0, 0.0, 0.0, 0.0, 0.0, 0.0, 0.0, 0.0, 0.0, 0.0, 0.0, 0.0, 0.0, 0.0, 0.0, 0.0, 0.0, 0.0, 0.0, 0.0, 0.0, 0.0, 0.0, 0.0, 0.0, 0.0, 0.0, 0.0, 0.0, 0.0, 0.0, 0.0, 0.0, 0.0, 0.0, 0.0, 0.0, 0.0, 0.0, 0.0, 0.0, 0.0, 0.0, 0.0, 0.0, 0.0, 0.0, 0.0, 0.0, 0.0, 0.0, 0.0, 0.0, 0.0, 0.0, 0.0, 0.0, 0.0, 0.0, 0.0, 0.0, 0.0, 0.0, 0.0, 0.0, 0.0, 0.0, 0.0, 0.0, 0.0, 0.0, 0.0, 0.0, 0.0, 0.0, 0.0, 0.0, 0.0, 0.0, 0.0, 0.0, 0.0, 0.0, 0.0, 0.0, 0.0, 0.0, 0.0, 0.0, 0.0, 0.0, 0.0, 0.0, 0.0, 0.0, 0.0, 0.0, 0.0, 0.0, 0.0, 0.0, 0.0, 0.0, 0.0, 0.0, 0.0, 0.0, 0.0, 0.0, 0.0, 0.0, 0.0, 0.0, 0.0, 0.0, 0.0, 0.0, 0.0, 0.0, 0.0, 0.0, 0.0, 0.0, 0.0, 0.0, 0.0, 0.0, 0.0, 0.0, 0.0, 0.0, 0.0, 0.0, 0.0, 0.0, 0.0, 0.0, 0.0, 0.0, 0.0, 0.0, 0.0, 0.0, 0.0, 0.0, 0.0, 0.0, 0.0, 0.0, 0.0, 0.0, 0.0, 0.0, 0.0, 0.0, 0.0, 0.0, 0.0, 0.0, 0.0, 0.0, 0.0, 0.0, 0.0, 0.0, 0.0, 0.0, 0.0, 0.0, 0.0, 0.0, 0.0, 0.0, 0.0, 0.0, 0.0, 0.0, 0.0, 0.0, 0.0, 0.0, 0.0, 0.0, 0.0, 0.0, 0.0, 0.0, 0.0, 0.0, 0.0, 0.0, 0.0, 0.0, 0.0, 0.0, 0.0, 0.0, 0.0, 0.0, 0.0, 0.0, 0.0, 0.0, 0.0, 0.0, 0.0, 0.0, 0.0, 0.0, 0.0, 0.0, 0.0, 0.0, 0.0, 0.0, 0.0, 0.0, 0.0, 0.0, 0.0, 0.0, 0.0, 0.0, 0.0, 0.0, 0.0, 0.0, 0.0, 0.0, 0.0, 0.0, 0.0, 0.0, 0.0, 0.0, 0.0, 0.0, 0.0])
me_sphere_001.use_remesh_fix_poles = True
me_sphere_001.use_remesh_preserve_attributes = False
me_sphere_001.use_mirror_vertex_groups = False
me_sphere_001.update()
me_plane_001 = bpy.data.meshes.new('Plane.001')
me_plane_001.from_pydata([(-0.1099, -0.08425, -0.09354), (-0.1146, -0.07868, -0.1197), (-0.1501, -0.03703, -0.09584), (-0.1301, -0.06608, -0.1474), (-0.09976, -0.09668, -0.04682), (-0.14, -0.01758, -0.04682), (-0.005515, -0.1383, -0.1161), (-0.02759, -0.1506, -0.08634), (-0.01664, -0.1524, -0.02693), (0.0, -0.1402, -0.1081), (0.0, -0.1501, -0.0845), (0.0, -0.1538, -0.02621), (-1.598, 0.8318, 1.489), (-0.03825, 0.1404, -0.03501), (0.0, 0.141, -0.03442), (-0.03874, 0.2146, -0.09547), (0.0, 0.2156, -0.09477), (-0.03876, 0.2097, -0.1447), (0.0, 0.2111, -0.1446), (-0.01127, 0.1631, -0.2068), (0.003084, 0.1623, -0.194), (-0.007386, 0.1568, -0.1983), (0.004161, 0.1585, -0.185), (-0.01011, 0.1403, -0.2087), (0.003498, 0.1401, -0.1947), (-0.02034, 0.1286, -0.1511), (0.001304, 0.1274, -0.1342), (-0.1137, -0.08703, -0.09282), (-0.1182, -0.08185, -0.1194), (-0.1539, -0.0398, -0.0951), (-0.1337, -0.06925, -0.1472), (-0.1037, -0.09917, -0.04581), (-0.1439, -0.02007, -0.04581), (-0.005834, -0.1339, -0.1144), (-0.02768, -0.1459, -0.08546), (-0.01655, -0.1476, -0.02672), (0.0, -0.1358, -0.1064), (0.0, -0.1454, -0.08356), (0.0, -0.1491, -0.02599), (-1.595, 0.8304, 1.485), (-0.03554, 0.138, -0.03814), (0.0, 0.138, -0.03814), (-0.03554, 0.2112, -0.09662), (0.0, 0.2112, -0.09662), (-0.03554, 0.2067, -0.1429), (0.0, 0.2067, -0.1429), (-0.009312, 0.1627, -0.2025), (0.0, 0.1627, -0.19), (-0.009312, 0.1592, -0.1946), (0.0, 0.1592, -0.1821), (-0.009312, 0.1427, -0.2047), (0.0, 0.1427, -0.1922), (-0.01714, 0.132, -0.15), (0.0, 0.132, -0.1334)], [], [(0, 1, 3, 2), (0, 2, 5, 4), (8, 7, 10, 11), (7, 6, 9, 10), (13, 14, 16, 15), (15, 16, 18, 17), (17, 18, 20, 19), (19, 20, 22, 21), (21, 22, 24, 23), (23, 24, 26, 25), (15, 17, 19, 21, 23, 25, 13), (27, 29, 30, 28), (27, 31, 32, 29), (35, 38, 37, 34), (34, 37, 36, 33), (40, 42, 43, 41), (42, 44, 45, 43), (44, 46, 47, 45), (46, 48, 49, 47), (48, 50, 51, 49), (50, 52, 53, 51), (42, 40, 52, 50, 48, 46, 44), (1, 0, 27, 28), (3, 1, 28, 30), (2, 3, 30, 29), (4, 5, 32, 31), (5, 2, 29, 32), (0, 4, 31, 27), (6, 7, 34, 33), (7, 8, 35, 34), (9, 6, 33, 36), (8, 11, 38, 35), (11, 10, 37, 38), (10, 9, 36, 37), (14, 13, 40, 41), (16, 14, 41, 43), (18, 16, 43, 45), (20, 18, 45, 47), (22, 20, 47, 49), (24, 22, 49, 51), (25, 26, 53, 52), (26, 24, 51, 53), (13, 25, 52, 40)])
_uv = me_plane_001.uv_layers.new(name='UVMap')
_uv.uv.foreach_set('vector', [0.0, 0.0, 1.0, 0.0, 1.0, 1.0, 0.0, 1.0, 0.0, 0.0, 0.0, 1.0, 0.0, 1.0, 0.0, 0.0, 0.0, 0.0, 0.0, 0.0, 0.0, 0.0, 0.0, 0.0, 0.0, 0.0, 0.0, 0.0, 0.0, 0.0, 0.0, 0.0, 0.0, 0.0, 1.0, 0.0, 1.0, 1.0, 0.0, 1.0, 0.0, 1.0, 1.0, 1.0, 1.0, 1.0, 0.0, 1.0, 0.0, 1.0, 1.0, 1.0, 1.0, 1.0, 0.0, 1.0, 0.0, 1.0, 1.0, 1.0, 1.0, 1.0, 0.0, 1.0, 0.0, 1.0, 1.0, 1.0, 1.0, 1.0, 0.0, 1.0, 0.0, 1.0, 1.0, 1.0, 1.0, 1.0, 0.0, 1.0, 0.0, 1.0, 0.0, 1.0, 0.0, 1.0, 0.0, 1.0, 0.0, 1.0, 0.0, 1.0, 0.0, 0.0, 0.0, 0.0, 0.0, 1.0, 1.0, 1.0, 1.0, 0.0, 0.0, 0.0, 0.0, 0.0, 0.0, 1.0, 0.0, 1.0, 0.0, 0.0, 0.0, 0.0, 0.0, 0.0, 0.0, 0.0, 0.0, 0.0, 0.0, 0.0, 0.0, 0.0, 0.0, 0.0, 0.0, 0.0, 0.0, 1.0, 1.0, 1.0, 1.0, 0.0, 0.0, 1.0, 0.0, 1.0, 1.0, 1.0, 1.0, 1.0, 0.0, 1.0, 0.0, 1.0, 1.0, 1.0, 1.0, 1.0, 0.0, 1.0, 0.0, 1.0, 1.0, 1.0, 1.0, 1.0, 0.0, 1.0, 0.0, 1.0, 1.0, 1.0, 1.0, 1.0, 0.0, 1.0, 0.0, 1.0, 1.0, 1.0, 1.0, 1.0, 0.0, 1.0, 0.0, 0.0, 0.0, 1.0, 0.0, 1.0, 0.0, 1.0, 0.0, 1.0, 0.0, 1.0, 1.0, 0.0, 0.0, 0.0, 0.0, 0.0, 1.0, 0.0, 1.0, 1.0, 1.0, 0.0, 1.0, 0.0, 1.0, 1.0, 0.0, 1.0, 1.0, 1.0, 1.0, 1.0, 0.0, 1.0, 0.0, 0.0, 0.0, 1.0, 0.0, 1.0, 0.0, 0.0, 0.0, 1.0, 0.0, 1.0, 0.0, 1.0, 0.0, 1.0, 0.0, 0.0, 0.0, 0.0, 0.0, 0.0, 0.0, 0.0, 0.0, 0.0, 0.0, 0.0, 0.0, 0.0, 0.0, 0.0, 0.0, 0.0, 0.0, 0.0, 0.0, 0.0, 0.0, 0.0, 0.0, 0.0, 0.0, 0.0, 0.0, 0.0, 0.0, 0.0, 0.0, 0.0, 0.0, 0.0, 0.0, 0.0, 0.0, 0.0, 0.0, 0.0, 0.0, 0.0, 0.0, 0.0, 0.0, 0.0, 0.0, 0.0, 0.0, 0.0, 0.0, 0.0, 0.0, 0.0, 1.0, 0.0, 0.0, 0.0, 0.0, 0.0, 1.0, 0.0, 1.0, 1.0, 1.0, 0.0, 1.0, 0.0, 1.0, 1.0, 1.0, 1.0, 1.0, 1.0, 1.0, 1.0, 1.0, 1.0, 1.0, 1.0, 1.0, 1.0, 1.0, 1.0, 1.0, 1.0, 1.0, 1.0, 1.0, 1.0, 1.0, 1.0, 1.0, 1.0, 1.0, 1.0, 1.0, 1.0, 1.0, 1.0, 1.0, 1.0, 0.0, 1.0, 1.0, 1.0, 1.0, 1.0, 0.0, 1.0, 1.0, 1.0, 1.0, 1.0, 1.0, 1.0, 1.0, 1.0, 0.0, 0.0, 0.0, 1.0, 0.0, 1.0, 0.0, 0.0])
me_plane_001.use_remesh_fix_poles = True
me_plane_001.use_remesh_preserve_attributes = False
me_plane_001.use_mirror_vertex_groups = False
me_plane_001.update()
me_circle_002 = bpy.data.meshes.new('Circle.002')
me_circle_002.from_pydata([(0.0, 1.0, 0.0), (-0.866, 0.5, 0.0), (-0.866, -0.5, 0.0), (8.742e-08, -1.0, 0.0), (0.866, -0.5, 0.0), (0.866, 0.5, 0.0)], [(1, 0), (2, 1), (3, 2), (4, 3), (5, 4), (0, 5)], [])
_uv = me_circle_002.uv_layers.new(name='UVMap')
_uv.uv.foreach_set('vector', [])
me_circle_002.use_remesh_fix_poles = True
me_circle_002.use_remesh_preserve_attributes = False
me_circle_002.use_mirror_vertex_groups = False
me_circle_002.update()
me_icosphere_001 = bpy.data.meshes.new('Icosphere.001')
me_icosphere_001.from_pydata([(-0.04958, 0.1224, 0.07156), (-0.05043, 0.172, -0.06125), (0.0, -0.1668, -0.04023), (0.0, 0.1719, -0.04023), (-0.1589, 0.08725, -0.04023), (-0.1589, -0.08212, -0.04023), (-0.04935, -0.1668, -0.04023), (-0.04935, 0.1719, -0.04023), (0.0, 0.002566, 0.1086), (-0.04958, -0.1173, 0.07156), (-0.05043, -0.1669, -0.06125), (0.0, -0.1669, -0.06125), (0.0, -0.1173, 0.07156), (-0.04958, 0.002566, 0.1086), (-0.1271, -0.05735, 0.07156), (-0.16, -0.08217, -0.06125), (0.0, 0.172, -0.06125), (-0.1271, 0.06248, 0.07156), (-0.16, 0.0873, -0.06125), (0.0, 0.1224, 0.07156), (0.0, -0.1552, -0.033), (-0.1523, -0.07633, -0.033), (-0.05023, 0.1604, -0.033), (-0.05023, -0.1552, -0.033), (0.0, 0.1604, -0.033), (-0.1523, 0.08146, -0.033), (0.0, -0.1559, 0.07613), (-0.04056, -0.1559, 0.06457), (-0.07083, -0.1559, 0.005677), (-0.04709, -0.1559, -0.033), (0.0, -0.08464, -0.03281), (0.0, -0.08528, 0.07632), (-0.04094, -0.08528, 0.06476), (-0.07121, -0.08528, 0.005865), (-0.04747, -0.08528, -0.03281), (-0.03741, -0.1558, 0.0514), (0.0, -0.1558, 0.05982), (-0.05946, -0.1558, 0.0085), (-0.04217, -0.1558, -0.01968), (0.0, -0.1554, -0.01968), (-0.03745, -0.1477, 0.05142), (0.0, -0.1477, 0.05985), (-0.0595, -0.1477, 0.008522), (-0.0422, -0.1477, -0.01966), (0.0, -0.1472, -0.01966), (-0.01702, -0.1524, -0.02693), (-0.0003781, -0.1538, -0.02621), (-0.01693, -0.1476, -0.02672), (-0.0003781, -0.1491, -0.02599)], [], [(7, 22, 24, 3), (6, 23, 21, 5), (4, 25, 22, 7), (5, 21, 25, 4), (23, 6, 2, 20), (9, 23, 20, 12), (15, 5, 4, 18), (1, 7, 3, 16), (18, 4, 7, 1), (10, 6, 5, 15), (6, 10, 11, 2), (9, 13, 14), (0, 13, 8, 19), (23, 9, 14, 21), (13, 9, 12, 8), (14, 13, 17), (22, 0, 19, 24), (21, 14, 17, 25), (25, 17, 0, 22), (17, 13, 0), (29, 20, 39, 38), (31, 30, 34, 33, 32), (20, 29, 34, 30), (29, 28, 33, 34), (28, 27, 32, 33), (27, 26, 31, 32), (38, 39, 44, 43), (28, 29, 38, 37), (27, 28, 37, 35), (26, 27, 35, 36), (41, 40, 42, 43, 44), (37, 38, 43, 42), (35, 37, 42, 40), (36, 35, 40, 41), (45, 46, 48, 47)])
me_icosphere_001.polygons.foreach_set('material_index', [1, 1, 1, 1, 1, 1, 1, 1, 1, 1, 1, 1, 1, 1, 1, 1, 1, 1, 1, 1, 1, 1, 0, 1, 1, 1, 1, 1, 1, 1, 2, 1, 1, 1, 0])
_uv = me_icosphere_001.uv_layers.new(name='UVMap')
_uv.uv.foreach_set('vector', [0.741, 0.08187, 0.7302, 0.1012, 0.6632, 0.04876, 0.6788, 0.02936, 0.7547, 0.6704, 0.7437, 0.6526, 0.8363, 0.4894, 0.851, 0.4962, 0.8483, 0.2599, 0.8349, 0.267, 0.7302, 0.1012, 0.741, 0.08187, 0.851, 0.4962, 0.8363, 0.4894, 0.8349, 0.267, 0.8483, 0.2599, 0.7437, 0.6526, 0.7547, 0.6704, 0.6985, 0.7223, 0.6831, 0.7047, 0.6436, 0.5375, 0.7437, 0.6526, 0.6831, 0.7047, 0.5828, 0.5685, 0.8813, 0.5033, 0.851, 0.4962, 0.8483, 0.2599, 0.8813, 0.2519, 0.7697, 0.06061, 0.741, 0.08187, 0.6788, 0.02936, 0.7045, 0.0001612, 0.8813, 0.2519, 0.8483, 0.2599, 0.741, 0.08187, 0.7697, 0.06061, 0.7828, 0.6893, 0.7547, 0.6704, 0.851, 0.4962, 0.8813, 0.5033, 0.7547, 0.6704, 0.7828, 0.6893, 0.7238, 0.7488, 0.6985, 0.7223, 0.6436, 0.5375, 0.6009, 0.386, 0.709, 0.4424, 0.6312, 0.2281, 0.6009, 0.386, 0.5294, 0.391, 0.5621, 0.2003, 0.7437, 0.6526, 0.6436, 0.5375, 0.709, 0.4424, 0.8363, 0.4894, 0.6009, 0.386, 0.6436, 0.5375, 0.5828, 0.5685, 0.5294, 0.391, 0.709, 0.4424, 0.6009, 0.386, 0.7006, 0.32, 0.7302, 0.1012, 0.6312, 0.2281, 0.5621, 0.2003, 0.6632, 0.04876, 0.8363, 0.4894, 0.709, 0.4424, 0.7006, 0.32, 0.8349, 0.267, 0.8349, 0.267, 0.7006, 0.32, 0.6312, 0.2281, 0.7302, 0.1012, 0.7006, 0.32, 0.6009, 0.386, 0.6312, 0.2281, 0.6137, 0.9291, 0.5632, 0.9998, 0.5422, 0.9772, 0.6014, 0.9215, 0.7421, 0.7491, 0.7421, 0.9938, 0.6672, 0.9321, 0.6679, 0.894, 0.686, 0.8328, 0.5632, 0.9998, 0.6137, 0.9291, 0.6672, 0.9321, 0.7421, 0.9938, 0.6137, 0.9291, 0.6176, 0.8898, 0.6679, 0.894, 0.6672, 0.9321, 0.6176, 0.8898, 0.6007, 0.8194, 0.686, 0.8328, 0.6679, 0.894, 0.6007, 0.8194, 0.5666, 0.7553, 0.7421, 0.7491, 0.686, 0.8328, 0.6014, 0.9215, 0.5422, 0.9772, 0.5294, 0.9603, 0.5947, 0.9172, 0.6176, 0.8898, 0.6137, 0.9291, 0.6014, 0.9215, 0.6085, 0.888, 0.6007, 0.8194, 0.6176, 0.8898, 0.6085, 0.888, 0.5909, 0.8332, 0.5666, 0.7553, 0.6007, 0.8194, 0.5909, 0.8332, 0.5422, 0.7843, 0.5319, 0.7946, 0.5807, 0.8402, 0.5995, 0.8883, 0.5947, 0.9172, 0.5294, 0.9603, 0.6085, 0.888, 0.6014, 0.9215, 0.5947, 0.9172, 0.5995, 0.8883, 0.5909, 0.8332, 0.6085, 0.888, 0.5995, 0.8883, 0.5807, 0.8402, 0.5422, 0.7843, 0.5909, 0.8332, 0.5807, 0.8402, 0.5319, 0.7946, 0.0, 0.0, 0.0, 0.0, 0.0, 0.0, 0.0, 0.0])
me_icosphere_001.materials.append(mat_piel)
me_icosphere_001.materials.append(mat_azulverde)
me_icosphere_001.materials.append(mat_amarillo)
me_icosphere_001.materials.append(mat_azul)
me_icosphere_001.use_remesh_fix_poles = True
me_icosphere_001.use_remesh_preserve_attributes = False
me_icosphere_001.use_mirror_vertex_groups = False
me_icosphere_001.update()

# ---- objects
ob_empty = bpy.data.objects.new('Empty', None)
ob_empty_001 = bpy.data.objects.new('Empty.001', None)
ob_empty_002 = bpy.data.objects.new('Empty.002', None)
ob_piernas = bpy.data.objects.new('piernas', me_cube_001)
ob_brazos = bpy.data.objects.new('brazos', me_cube_003)
ob_cabeza = bpy.data.objects.new('cabeza', me_icosphere)
ob_copiacinturon = bpy.data.objects.new('copiaCinturon', me_circle_001)
ob_torso = bpy.data.objects.new('torso', me_cube_010)
ob_cascocopia = bpy.data.objects.new('cascoCopia', me_sphere_001)
ob_pelocopia = bpy.data.objects.new('peloCopia', me_plane_001)
ob_circle = bpy.data.objects.new('Circle', me_circle_002)
ob_casco = bpy.data.objects.new('casco', me_icosphere_001)

# ---- transforms, parenting, visibility, modifiers, constraints
ob_empty.location = (-5.654e-08, 0.894, 0.8837)
ob_empty.rotation_euler = (1.571, -0.0, 6.283)
ob_empty.scale = (0.4743, 0.4743, 0.4743)
ob_empty.empty_display_type = 'IMAGE'
ob_empty.empty_display_size = 5.0
ob_empty.lineart.crease_threshold = 0.0
ob_empty_001.location = (-0.01539, 0.7962, 0.8791)
ob_empty_001.rotation_euler = (1.571, -0.0, 6.283)
ob_empty_001.scale = (0.4743, 0.4743, 0.4743)
ob_empty_001.empty_display_type = 'IMAGE'
ob_empty_001.empty_display_size = 5.0
ob_empty_001.lineart.crease_threshold = 0.0
ob_empty_002.location = (-1.714, 0.02677, 0.8854)
ob_empty_002.rotation_euler = (1.571, -0.0, 7.854)
ob_empty_002.scale = (0.4752, 0.4752, 0.4752)
ob_empty_002.empty_display_type = 'IMAGE'
ob_empty_002.empty_display_size = 5.0
ob_empty_002.lineart.crease_threshold = 0.0
ob_piernas.location = (0.0, 0.0, 0.0)
ob_piernas.lock_rotations_4d = False
ob_piernas.empty_display_type = 'ARROWS'
ob_piernas.lineart.crease_threshold = 0.0
_m = ob_piernas.modifiers.new('Mirror', 'MIRROR')
ob_brazos.location = (0.0, 0.0, 0.0)
ob_brazos.lineart.crease_threshold = 0.0
_m = ob_brazos.modifiers.new('Mirror', 'MIRROR')
ob_cabeza.location = (-0.0008318, -0.0388, 1.464)
ob_cabeza.lineart.crease_threshold = 0.0
_m = ob_cabeza.modifiers.new('Mirror', 'MIRROR')
_m.use_clip = True
ob_copiacinturon.location = (0.0, 0.0, 0.0)
ob_copiacinturon.lineart.crease_threshold = 0.0
_m = ob_copiacinturon.modifiers.new('Mirror', 'MIRROR')
_m.use_clip = True
ob_torso.location = (0.0, 0.0, 1.894)
ob_torso.scale = (0.2251, 0.2251, 0.2251)
ob_torso.lineart.crease_threshold = 0.0
_m = ob_torso.modifiers.new('Mirror', 'MIRROR')
_m.use_clip = True
ob_cascocopia.location = (0.0134, 1.543, 3.891)
ob_cascocopia.scale = (0.2781, 0.2781, 0.2781)
ob_cascocopia.lineart.crease_threshold = 0.0
_m = ob_cascocopia.modifiers.new('Mirror', 'MIRROR')
_m.use_clip = True
ob_pelocopia.location = (-0.0008318, -0.0388, 1.464)
ob_pelocopia.lineart.crease_threshold = 0.0
_m = ob_pelocopia.modifiers.new('Mirror', 'MIRROR')
_m.use_clip = True
ob_circle.location = (-0.3508, 0.008792, 0.0)
ob_circle.scale = (0.04256, 0.04256, 0.04256)
ob_circle.lineart.crease_threshold = 0.0
ob_casco.location = (-0.0008318, -0.0388, 1.464)
ob_casco.lineart.crease_threshold = 0.0
_m = ob_casco.modifiers.new('Mirror', 'MIRROR')
_m.use_clip = True

# ---- collection membership
col_collection.objects.link(ob_empty)
col_collection.objects.link(ob_empty_001)
col_collection.objects.link(ob_empty_002)
col_collection.objects.link(ob_piernas)
col_collection.objects.link(ob_brazos)
col_collection.objects.link(ob_cabeza)
col_collection.objects.link(ob_copiacinturon)
col_collection.objects.link(ob_torso)
col_collection.objects.link(ob_cascocopia)
col_collection.objects.link(ob_pelocopia)
col_collection.objects.link(ob_circle)
col_collection.objects.link(ob_casco)

# ---- scene / render settings (as saved in the file)
scene.frame_start = 1; scene.frame_end = 250; scene.frame_set(196)
scene.render.engine = 'BLENDER_EEVEE_NEXT'
scene.cycles.use_denoising = False
scene.cycles.samples = 128
scene.cycles.sampling_pattern = 'TABULATED_SOBOL'
scene.cycles.use_adaptive_sampling = False
scene.cycles.use_light_tree = False
scene.view_settings.view_transform = 'Filmic'
bpy.context.view_layer.update()

# ---- added for rendering (the .blend has no active camera and no usable light): camera, sun
cam_auto = bpy.data.cameras.new('AutoCamera')
cam_auto.lens = 50.0
cam_auto.sensor_width = 36.0
cam_auto.clip_end = 1000.0
ob_auto_camera = bpy.data.objects.new('AutoCamera', cam_auto)
scene.collection.objects.link(ob_auto_camera)
ob_auto_camera.location = (4.13021, -4.66361, 4.78119)
ob_auto_camera.rotation_euler = (1.09748, -7.21219e-08, 0.694738)
scene.camera = ob_auto_camera
light_auto_sun = bpy.data.lights.new('AutoSun', 'SUN')
light_auto_sun.energy = 3.0
light_auto_sun.angle = 0.0523599
ob_auto_sun = bpy.data.objects.new('AutoSun', light_auto_sun)
scene.collection.objects.link(ob_auto_sun)
ob_auto_sun.rotation_euler = (0.872665, 0.174533, 0.523599)
bpy.context.view_layer.update()

